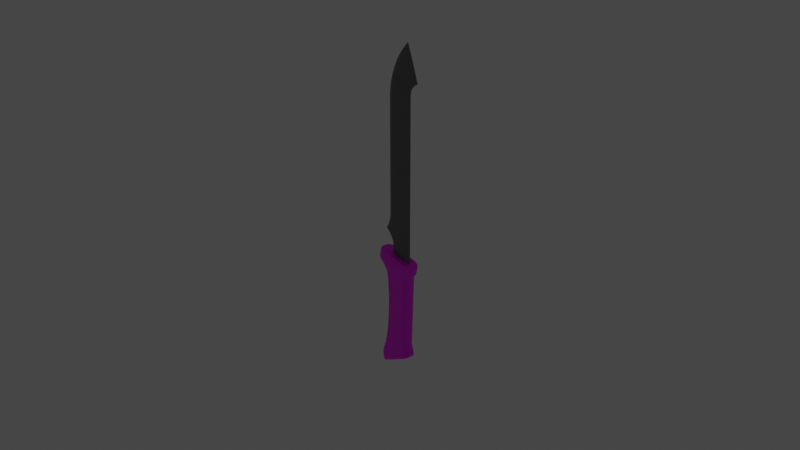 # Source: Machete1.blend  (saved by Blender 3.0.42; exported with 4.5.12 LTS)
import bpy
from mathutils import Matrix  # noqa: F401  (used for matrix-valued properties, if any)

bpy.ops.wm.read_factory_settings(use_empty=True)
scene = bpy.context.scene
scene.name = 'Scene'

# ---- collections
col_collection = bpy.data.collections.new('Collection'); scene.collection.children.link(col_collection)
col_reference = bpy.data.collections.new('Reference'); scene.collection.children.link(col_reference)
col_model = bpy.data.collections.new('Model'); scene.collection.children.link(col_model)

# ---- images (referenced by path relative to the original .blend; pixels are not part of the script)
import os
ASSET_DIR = os.environ.get("B2B_ASSET_DIR", "")  # directory of the original .blend (textures are referenced by path, not embedded)
HERE = os.path.dirname(os.path.abspath(__file__))  # packed textures are extracted next to this script under _unpacked/

def load_image(name, relpath, width, height, colorspace="sRGB"):
    """Load a texture the original file referenced (path relative to the .blend, or extracted next to this script)."""
    p = next((c for c in (os.path.join(HERE, relpath), os.path.join(ASSET_DIR, relpath)) if relpath and os.path.exists(c)), "")
    if p:
        img = bpy.data.images.load(p, check_existing=True)
        img.name = name
    else:  # same state as the original file: an image datablock whose file is absent (Cycles renders it pink)
        img = bpy.data.images.new(name, width, height)
        img.source = "FILE"
        img.filepath = "//" + (relpath or name)
    img.colorspace_settings.name = colorspace
    return img
img_texturescom_wood_oakveneer2_1k_albedo_tif_001 = load_image('TexturesCom_Wood_OakVeneer2_1K_albedo.tif.001', 'TexturesCom_Wood_OakVeneer2_1K_albedo.tif', 1024, 1024, 'sRGB')

# ---- materials (node trees are filled in below, after node groups)
mat_wood = bpy.data.materials.new('Wood')
mat_wood.use_transparent_shadow = False
mat_blade = bpy.data.materials.new('Blade')
mat_blade.use_transparent_shadow = False

# ---- node groups
ng_auto_smooth = bpy.data.node_groups.new('Auto Smooth', 'GeometryNodeTree')
_s = ng_auto_smooth.interface.new_socket(name='Geometry', in_out='OUTPUT', socket_type='NodeSocketGeometry')
_s = ng_auto_smooth.interface.new_socket(name='Geometry', in_out='INPUT', socket_type='NodeSocketGeometry')
_s = ng_auto_smooth.interface.new_socket(name='Angle', in_out='INPUT', socket_type='NodeSocketFloat')
_s.subtype = 'ANGLE'
_s.min_value = 0.0
_s.max_value = 3.142
ng_auto_smooth.is_modifier = True
_N = ng_auto_smooth.nodes; _L = ng_auto_smooth.links
n0 = _N.new('NodeGroupOutput'); n0.name = 'Group Output'; n0.location = (480, -100)
n1 = _N.new('NodeGroupInput'); n1.name = 'Group Input'; n1.location = (-420, -300)
n2 = _N.new('NodeGroupInput'); n2.name = 'Group Input.001'; n2.location = (-60, -100)
n3 = _N.new('GeometryNodeSetShadeSmooth'); n3.name = 'Set Shade Smooth'; n3.location = (120, -100)
n3.domain = 'EDGE'
n4 = _N.new('GeometryNodeSetShadeSmooth'); n4.name = 'Set Shade Smooth.001'; n4.location = (300, -100)
n5 = _N.new('GeometryNodeInputMeshEdgeAngle'); n5.name = 'Edge Angle'; n5.location = (-420, -220)
n6 = _N.new('GeometryNodeInputEdgeSmooth'); n6.name = 'Is Edge Smooth'; n6.location = (-60, -160)
n7 = _N.new('GeometryNodeInputShadeSmooth'); n7.name = 'Is Face Smooth'; n7.location = (-240, -340)
n8 = _N.new('FunctionNodeBooleanMath'); n8.name = 'Boolean Math'; n8.location = (-60, -220)
n9 = _N.new('FunctionNodeCompare'); n9.name = 'Compare'; n9.location = (-240, -180)
n9.operation = 'LESS_EQUAL'
_L.new(n5.outputs[0], n9.inputs[0])
_L.new(n4.outputs[0], n0.inputs[0])
_L.new(n1.outputs[1], n9.inputs[1])
_L.new(n9.outputs[0], n8.inputs[0])
_L.new(n7.outputs[0], n8.inputs[1])
_L.new(n2.outputs[0], n3.inputs[0])
_L.new(n6.outputs[0], n3.inputs[1])
_L.new(n3.outputs[0], n4.inputs[0])
_L.new(n8.outputs[0], n3.inputs[2])
n0.is_active_output = True

# ---- material node trees
mat_wood.use_nodes = True; mat_wood.node_tree.nodes.clear()
_N = mat_wood.node_tree.nodes; _L = mat_wood.node_tree.links
n0 = _N.new('ShaderNodeBsdfPrincipled'); n0.name = 'Principled BSDF'; n0.location = (10, 300)
n0.distribution = 'GGX'
n0.subsurface_method = 'RANDOM_WALK_SKIN'
n0.inputs[3].default_value = 1.45
n0.inputs[27].default_value = (0.0, 0.0, 0.0, 1.0)
n0.inputs[28].default_value = 1.0
n1 = _N.new('ShaderNodeOutputMaterial'); n1.name = 'Material Output'; n1.location = (300, 300)
n2 = _N.new('ShaderNodeTexImage'); n2.name = 'Image Texture'; n2.location = (-280, 280)
n2.image = img_texturescom_wood_oakveneer2_1k_albedo_tif_001
_L.new(n0.outputs[0], n1.inputs[0])
_L.new(n2.outputs[0], n0.inputs[0])
n1.is_active_output = True
mat_blade.use_nodes = True; mat_blade.node_tree.nodes.clear()
_N = mat_blade.node_tree.nodes; _L = mat_blade.node_tree.links
n0 = _N.new('ShaderNodeBsdfPrincipled'); n0.name = 'Principled BSDF'; n0.location = (10, 300)
n0.distribution = 'GGX'
n0.subsurface_method = 'RANDOM_WALK_SKIN'
n0.inputs[0].default_value = (0.2019, 0.2019, 0.2019, 1.0)
n0.inputs[1].default_value = 0.75
n0.inputs[3].default_value = 1.45
n0.inputs[27].default_value = (0.0, 0.0, 0.0, 1.0)
n0.inputs[28].default_value = 1.0
n1 = _N.new('ShaderNodeOutputMaterial'); n1.name = 'Material Output'; n1.location = (300, 300)
_L.new(n0.outputs[0], n1.inputs[0])
n1.is_active_output = True

# ---- world
world_world = bpy.data.worlds.new('World'); scene.world = world_world
world_world.use_nodes = True; world_world.node_tree.nodes.clear()
_N = world_world.node_tree.nodes; _L = world_world.node_tree.links
n0 = _N.new('ShaderNodeOutputWorld'); n0.name = 'World Output'; n0.location = (300, 300)
n1 = _N.new('ShaderNodeBackground'); n1.name = 'Background'; n1.location = (10, 300)
n1.inputs[0].default_value = (0.05088, 0.05088, 0.05088, 1.0)
_L.new(n1.outputs[0], n0.inputs[0])
n0.is_active_output = True
world_world.color = (0.05088, 0.05088, 0.05088)
world_world.use_sun_shadow = False
world_world.sun_shadow_jitter_overblur = 0.0

# ---- cameras
cam_camera = bpy.data.cameras.new('Camera')
cam_camera.clip_end = 100.0
cam_camera.ortho_scale = 7.314

# ---- lights
light_light = bpy.data.lights.new('Light', 'POINT')
light_light.transmission_factor = 0.0
light_light.energy = 1000.0
light_light.shadow_soft_size = 0.1
light_light.shadow_maximum_resolution = 0.006
light_light.use_absolute_resolution = True

# ---- meshes
me_circle = bpy.data.meshes.new('Circle')
me_circle.from_pydata([(-0.02159, 0.08028, -0.5446), (-0.06481, 0.08052, -0.5347), (-0.1064, 0.08051, -0.5252), (-0.1447, 0.08041, -0.5164), (-0.1782, 0.07933, -0.5087), (-0.2058, 0.07098, -0.5024), (-0.2263, 0.05202, -0.4977), (-0.2389, 0.03076, -0.4948), (-0.2431, -7.13e-09, -0.4939), (-0.2389, -0.03076, -0.4948), (-0.2263, -0.05202, -0.4977), (-0.2058, -0.07098, -0.5024), (-0.1782, -0.07933, -0.5087), (-0.1447, -0.08041, -0.5164), (-0.1064, -0.08051, -0.5252), (-0.06481, -0.08052, -0.5347), (-0.02159, -0.08028, -0.5446), (0.02163, -0.0807, -0.5545), (0.06319, -0.08064, -0.564), (0.1015, -0.08052, -0.5727), (0.1351, -0.07961, -0.5804), (0.1626, -0.07098, -0.5867), (0.1831, -0.05228, -0.5914), (0.1957, -0.03076, -0.5943), (0.2, 6.492e-09, -0.5953), (0.1957, 0.03076, -0.5943), (0.1831, 0.05228, -0.5914), (0.1626, 0.07098, -0.5867), (0.1351, 0.07961, -0.5804), (0.1015, 0.08052, -0.5727), (0.06319, 0.08064, -0.564), (0.02163, 0.0807, -0.5545), (0.00564, 0.07799, -0.4256), (-0.03634, 0.07822, -0.416), (-0.07672, 0.07821, -0.4067), (-0.1139, 0.07812, -0.3982), (-0.1465, 0.07707, -0.3908), (-0.1733, 0.06895, -0.3846), (-0.1932, 0.05054, -0.3801), (-0.2054, 0.02988, -0.3773), (-0.2096, -6.613e-09, -0.3763), (-0.2054, -0.02988, -0.3773), (-0.1932, -0.05054, -0.3801), (-0.1733, -0.06895, -0.3846), (-0.1465, -0.07707, -0.3908), (-0.1139, -0.07812, -0.3982), (-0.07672, -0.07821, -0.4067), (-0.03634, -0.07822, -0.416), (0.00564, -0.07799, -0.4256), (0.04762, -0.0784, -0.4352), (0.088, -0.07833, -0.4444), (0.1252, -0.07822, -0.4529), (0.1578, -0.07733, -0.4604), (0.1846, -0.06895, -0.4665), (0.2045, -0.05078, -0.4711), (0.2167, -0.02988, -0.4739), (0.2208, 6.62e-09, -0.4748), (0.2167, 0.02988, -0.4739), (0.2045, 0.05078, -0.4711), (0.1846, 0.06895, -0.4665), (0.1578, 0.07733, -0.4604), (0.1252, 0.07822, -0.4529), (0.088, 0.07833, -0.4444), (0.04762, 0.0784, -0.4352), (-0.0001506, 0.07512, -1.66), (-0.03722, 0.07535, -1.679), (-0.07286, 0.07533, -1.697), (-0.1057, 0.07525, -1.713), (-0.1345, 0.07424, -1.728), (-0.1581, 0.06642, -1.739), (-0.1705, 0.04868, -1.746), (-0.1781, 0.02878, -1.749), (-0.1807, 1.254e-08, -1.751), (-0.1781, -0.02878, -1.749), (-0.1705, -0.04868, -1.746), (-0.1581, -0.06642, -1.739), (-0.1345, -0.07424, -1.728), (-0.1057, -0.07525, -1.713), (-0.07286, -0.07533, -1.697), (-0.03722, -0.07535, -1.679), (-0.0001506, -0.07512, -1.66), (0.03691, -0.07552, -1.641), (0.07256, -0.07545, -1.623), (0.1054, -0.07534, -1.607), (0.1342, -0.07449, -1.592), (0.1578, -0.06642, -1.581), (0.1754, -0.04892, -1.572), (0.1862, -0.02878, -1.566), (0.1898, -1.314e-08, -1.564), (0.1862, 0.02878, -1.566), (0.1754, 0.04892, -1.572), (0.1578, 0.06642, -1.581), (0.1342, 0.07449, -1.592), (0.1054, 0.07534, -1.607), (0.07256, 0.07545, -1.623), (0.03691, 0.07552, -1.641), (-0.03492, 0.0763, -1.547), (-0.0726, 0.07653, -1.566), (-0.1088, 0.07652, -1.584), (-0.1422, 0.07643, -1.601), (-0.1715, 0.0754, -1.616), (-0.1818, 0.06747, -1.621), (-0.1894, 0.04944, -1.625), (-0.1941, 0.02923, -1.627), (-0.1957, 1.354e-08, -1.628), (-0.1941, -0.02923, -1.627), (-0.1894, -0.04944, -1.625), (-0.1818, -0.06747, -1.621), (-0.1715, -0.0754, -1.616), (-0.1422, -0.07643, -1.601), (-0.1088, -0.07652, -1.584), (-0.0726, -0.07653, -1.566), (-0.03492, -0.0763, -1.547), (0.00277, -0.0767, -1.529), (0.03901, -0.07664, -1.51), (0.07241, -0.07653, -1.494), (0.1017, -0.07566, -1.479), (0.1257, -0.06747, -1.467), (0.1436, -0.04969, -1.458), (0.1545, -0.02923, -1.453), (0.1583, -1.243e-08, -1.451), (0.1545, 0.02923, -1.453), (0.1436, 0.04969, -1.458), (0.1257, 0.06747, -1.467), (0.1017, 0.07566, -1.479), (0.07241, 0.07653, -1.494), (0.03901, 0.07664, -1.51), (0.00277, 0.0767, -1.529), (0.06572, 0.07749, -1.594), (0.02912, 0.07756, -1.612), (0.02912, -0.07756, -1.612), (0.06572, -0.07749, -1.594), (-0.1469, 0.07624, -1.701), (-0.1712, 0.06822, -1.713), (-0.00895, 0.07715, -1.631), (0.09945, -0.07738, -1.577), (-0.1892, 0.05, -1.722), (0.129, -0.07651, -1.562), (-0.2003, 0.02956, -1.728), (0.1533, -0.06822, -1.55), (-0.2041, 1.309e-08, -1.73), (0.1713, -0.05024, -1.541), (-0.2003, -0.02956, -1.728), (0.1824, -0.02956, -1.535), (-0.1892, -0.05, -1.722), (0.1862, -1.328e-08, -1.533), (-0.1712, -0.06822, -1.713), (0.1824, 0.02956, -1.535), (-0.1469, -0.07624, -1.701), (0.1713, 0.05024, -1.541), (-0.1174, -0.07728, -1.686), (0.1533, 0.06822, -1.55), (-0.08362, -0.07737, -1.669), (-0.04702, 0.07738, -1.651), (0.129, 0.07651, -1.562), (-0.04702, -0.07738, -1.651), (-0.08362, 0.07737, -1.669), (0.09945, 0.07738, -1.577), (-0.00895, -0.07715, -1.631), (-0.1174, 0.07728, -1.686), (0.1568, -0.07475, -0.6101), (0.1698, -0.05505, -0.6128), (0.1778, -0.03239, -0.6145), (0.1805, 6.446e-09, -0.6151), (0.1778, 0.03239, -0.6145), (0.1698, 0.05505, -0.6128), (0.1568, 0.07475, -0.6101), (0.07261, 0.08515, -0.5447), (0.09139, 0.08515, -0.4626), (0.0475, 0.08523, -0.4525), (0.02872, 0.08523, -0.5346), (0.02872, -0.08523, -0.5346), (0.0475, -0.08523, -0.4525), (0.09139, -0.08515, -0.4626), (0.07261, -0.08515, -0.5447), (-0.1824, 0.08378, -0.4863), (-0.1636, 0.08378, -0.4042), (-0.1927, 0.07496, -0.3976), (-0.2114, 0.07496, -0.4797), (0.001861, 0.08478, -0.4421), (-0.01692, 0.08478, -0.5242), (0.1318, -0.08503, -0.4718), (0.1131, -0.08503, -0.5539), (-0.2143, 0.05494, -0.3926), (-0.2331, 0.05494, -0.4747), (0.1673, -0.08407, -0.4799), (0.1485, -0.08407, -0.562), (-0.2276, 0.03248, -0.3896), (-0.2464, 0.03248, -0.4717), (0.1964, -0.07496, -0.4866), (0.1776, -0.07496, -0.5687), (-0.2321, -7.044e-09, -0.3886), (-0.2509, -7.329e-09, -0.4706), (0.218, -0.05521, -0.4915), (0.1992, -0.05521, -0.5736), (-0.2276, -0.03248, -0.3896), (-0.2464, -0.03248, -0.4717), (0.2313, -0.03248, -0.4946), (0.2125, -0.03248, -0.5767), (-0.2143, -0.05494, -0.3926), (-0.2331, -0.05494, -0.4747), (0.2358, 7.342e-09, -0.4956), (0.217, 7.057e-09, -0.5777), (-0.1927, -0.07496, -0.3976), (-0.2114, -0.07496, -0.4797), (0.2313, 0.03248, -0.4946), (0.2125, 0.03248, -0.5767), (-0.1636, -0.08378, -0.4042), (-0.1824, -0.08378, -0.4863), (0.218, 0.05521, -0.4915), (0.1992, 0.05521, -0.5736), (-0.1281, -0.08492, -0.4123), (-0.1469, -0.08492, -0.4944), (0.1964, 0.07496, -0.4866), (0.1776, 0.07496, -0.5687), (-0.08767, -0.08502, -0.4216), (-0.1065, -0.08502, -0.5037), (-0.04378, 0.08503, -0.4316), (-0.06257, 0.08503, -0.5137), (0.1673, 0.08407, -0.4799), (0.1485, 0.08407, -0.562), (-0.04378, -0.08503, -0.4316), (-0.06257, -0.08503, -0.5137), (-0.08767, 0.08502, -0.4216), (-0.1065, 0.08502, -0.5037), (0.1318, 0.08503, -0.4718), (0.1131, 0.08503, -0.5539), (0.001861, -0.08478, -0.4421), (-0.01692, -0.08478, -0.5242), (-0.1281, 0.08492, -0.4123), (-0.1469, 0.08492, -0.4944), (0.08944, 0.08065, -0.4493), (0.04787, -0.08072, -0.4398), (-0.152, 0.07935, -0.3941), (0.04787, 0.08072, -0.4398), (0.08944, -0.08065, -0.4493), (-0.1796, 0.071, -0.3878), (0.004643, 0.0803, -0.4299), (0.1277, -0.08053, -0.4581), (-0.2001, 0.05203, -0.3831), (0.1613, -0.07962, -0.4658), (-0.2127, 0.03076, -0.3802), (0.1889, -0.071, -0.4721), (-0.2169, -6.727e-09, -0.3792), (0.2094, -0.05228, -0.4768), (-0.2127, -0.03076, -0.3802), (0.222, -0.03076, -0.4797), (-0.2001, -0.05203, -0.3831), (0.2262, 6.898e-09, -0.4806), (-0.1796, -0.071, -0.3878), (0.222, 0.03076, -0.4797), (-0.152, -0.07935, -0.3941), (0.2094, 0.05228, -0.4768), (-0.1185, -0.08043, -0.4018), (0.1889, 0.071, -0.4721), (-0.08015, -0.08052, -0.4105), (-0.03858, 0.08053, -0.42), (0.1613, 0.07962, -0.4658), (-0.03858, -0.08053, -0.42), (-0.08015, 0.08052, -0.4105), (0.1277, 0.08053, -0.4581), (0.004643, -0.0803, -0.4299), (-0.1185, 0.08043, -0.4018), (0.02515, 0.08313, -0.5451), (0.06796, -0.08306, -0.5548), (-0.2091, 0.07312, -0.4914), (-0.01937, 0.0827, -0.5349), (0.1074, -0.08294, -0.5639), (-0.2302, 0.05359, -0.4866), (0.142, -0.08201, -0.5718), (-0.2432, 0.03168, -0.4836), (0.1704, -0.07312, -0.5783), (-0.2476, -7.213e-09, -0.4826), (0.1915, -0.05385, -0.5831), (-0.2432, -0.03168, -0.4836), (0.2045, -0.03168, -0.5861), (-0.2302, -0.05359, -0.4866), (0.2088, 6.819e-09, -0.5871), (-0.2091, -0.07312, -0.4914), (0.2045, 0.03168, -0.5861), (-0.1807, -0.08172, -0.4979), (0.1915, 0.05385, -0.5831), (-0.1462, -0.08284, -0.5059), (0.1704, 0.07312, -0.5783), (-0.1067, -0.08293, -0.5149), (-0.06389, 0.08295, -0.5247), (0.142, 0.08201, -0.5718), (-0.06389, -0.08295, -0.5247), (-0.1067, 0.08293, -0.5149), (0.1074, 0.08294, -0.5639), (-0.01937, -0.0827, -0.5349), (-0.1462, 0.08284, -0.5059), (0.06796, 0.08306, -0.5548), (0.02515, -0.08313, -0.5451), (-0.1807, 0.08172, -0.4979), (0.1342, -0.0795, -0.6048), (0.1342, 0.0795, -0.6048), (0.1332, -0.0794, -0.6293), (0.1323, -0.07928, -0.656), (0.1332, 0.0794, -0.6293), (0.1323, 0.07928, -0.656), (0.1599, -0.0549, -0.6347), (0.1539, -0.05474, -0.6598), (0.1659, -0.0323, -0.6358), (0.1588, -0.0322, -0.6606), (0.168, 5.916e-09, -0.6362), (0.1604, 5.34e-09, -0.6608), (0.1659, 0.0323, -0.6358), (0.1588, 0.0322, -0.6606), (0.1599, 0.0549, -0.6347), (0.1539, 0.05474, -0.6598), (0.1501, 0.07455, -0.6329), (0.1459, 0.07433, -0.6585), (0.1501, -0.07455, -0.6329), (0.1459, -0.07433, -0.6585), (-0.06546, -0.07217, -0.6206), (-0.06611, -0.07187, -0.7066), (-0.06676, -0.07157, -0.7926), (-0.06741, -0.07127, -0.8786), (-0.06806, -0.07097, -0.9645), (-0.06871, -0.07067, -1.05), (-0.06936, -0.07037, -1.136), (-0.07001, -0.07008, -1.222), (-0.07065, -0.06978, -1.308), (-0.0713, -0.06948, -1.394), (-0.07195, -0.06918, -1.48), (-0.06546, 0.07217, -0.6206), (-0.06611, 0.07187, -0.7066), (-0.06676, 0.07157, -0.7926), (-0.06741, 0.07127, -0.8786), (-0.06806, 0.07097, -0.9645), (-0.06871, 0.07067, -1.05), (-0.06936, 0.07037, -1.136), (-0.07001, 0.07008, -1.222), (-0.07065, 0.06978, -1.308), (-0.0713, 0.06948, -1.394), (-0.07195, 0.06918, -1.48), (-0.1337, -4.867e-09, -0.608), (-0.108, -3.317e-09, -0.7007), (-0.1014, -1.766e-09, -0.7894), (-0.09251, -2.158e-10, -0.8775), (-0.08971, 1.335e-09, -0.9648), (-0.09472, 2.885e-09, -1.052), (-0.09723, 4.435e-09, -1.14), (-0.1047, 5.986e-09, -1.229), (-0.1174, 7.536e-09, -1.321), (-0.1358, 9.086e-09, -1.416), (-0.1602, 1.064e-08, -1.517), (-0.1321, -0.02757, -0.6083), (-0.107, -0.02745, -0.7009), (-0.1006, -0.02734, -0.7895), (-0.09198, -0.02722, -0.8776), (-0.08927, -0.02711, -0.9648), (-0.09421, -0.02699, -1.052), (-0.09672, -0.02688, -1.14), (-0.1041, -0.02677, -1.229), (-0.1167, -0.02665, -1.321), (-0.1348, -0.02654, -1.416), (-0.159, -0.02642, -1.517), (-0.1274, -0.04663, -0.6093), (-0.1042, -0.04643, -0.7014), (-0.09837, -0.04624, -0.7898), (-0.09041, -0.04605, -0.8777), (-0.08798, -0.04585, -0.9649), (-0.09272, -0.04566, -1.052), (-0.09519, -0.04547, -1.14), (-0.1023, -0.04527, -1.229), (-0.1144, -0.04508, -1.32), (-0.1319, -0.04489, -1.415), (-0.1553, -0.04469, -1.515), (-0.1198, -0.06362, -0.6108), (-0.09969, -0.06336, -0.7022), (-0.09474, -0.06309, -0.7904), (-0.08787, -0.06283, -0.878), (-0.08587, -0.06257, -0.9651), (-0.0903, -0.0623, -1.052), (-0.09272, -0.06204, -1.14), (-0.09941, -0.06178, -1.229), (-0.1107, -0.06151, -1.32), (-0.1271, -0.06125, -1.414), (-0.1493, -0.06098, -1.513), (-0.1095, -0.07111, -0.6129), (-0.09358, -0.07081, -0.7033), (-0.08985, -0.07052, -0.7911), (-0.08445, -0.07022, -0.8784), (-0.08303, -0.06993, -0.9653), (-0.08703, -0.06963, -1.053), (-0.08938, -0.06934, -1.14), (-0.09548, -0.06904, -1.228), (-0.1057, -0.06875, -1.319), (-0.1207, -0.06845, -1.412), (-0.1412, -0.06816, -1.51), (-0.09648, -0.07207, -0.6152), (-0.08545, -0.07178, -0.7043), (-0.08302, -0.07148, -0.7915), (-0.07941, -0.07118, -0.8785), (-0.0786, -0.07088, -0.9651), (-0.08161, -0.07058, -1.052), (-0.08346, -0.07028, -1.139), (-0.08794, -0.06998, -1.227), (-0.09533, -0.06968, -1.316), (-0.1061, -0.06938, -1.407), (-0.1207, -0.06909, -1.501), (-0.0816, -0.07216, -0.6178), (-0.07617, -0.07186, -0.7054), (-0.07522, -0.07156, -0.792), (-0.07365, -0.07126, -0.8785), (-0.07354, -0.07096, -0.9648), (-0.07542, -0.07066, -1.051), (-0.07669, -0.07036, -1.138), (-0.07934, -0.07006, -1.225), (-0.08349, -0.06976, -1.312), (-0.08941, -0.06946, -1.401), (-0.09732, -0.06916, -1.491), (-0.1321, 0.02757, -0.6083), (-0.107, 0.02745, -0.7009), (-0.1006, 0.02734, -0.7895), (-0.09198, 0.02722, -0.8776), (-0.08927, 0.02711, -0.9648), (-0.09421, 0.02699, -1.052), (-0.09672, 0.02688, -1.14), (-0.1041, 0.02677, -1.229), (-0.1167, 0.02665, -1.321), (-0.1348, 0.02654, -1.416), (-0.159, 0.02642, -1.517), (-0.1274, 0.04663, -0.6093), (-0.1042, 0.04643, -0.7014), (-0.09837, 0.04624, -0.7898), (-0.09041, 0.04605, -0.8777), (-0.08798, 0.04585, -0.9649), (-0.09272, 0.04566, -1.052), (-0.09519, 0.04547, -1.14), (-0.1023, 0.04527, -1.229), (-0.1144, 0.04508, -1.32), (-0.1319, 0.04489, -1.415), (-0.1553, 0.04469, -1.515), (-0.1198, 0.06362, -0.6108), (-0.09969, 0.06336, -0.7022), (-0.09474, 0.06309, -0.7904), (-0.08787, 0.06283, -0.878), (-0.08587, 0.06257, -0.9651), (-0.0903, 0.0623, -1.052), (-0.09272, 0.06204, -1.14), (-0.09941, 0.06178, -1.229), (-0.1107, 0.06151, -1.32), (-0.1271, 0.06125, -1.414), (-0.1493, 0.06098, -1.513), (-0.1095, 0.07111, -0.6129), (-0.09358, 0.07081, -0.7033), (-0.08985, 0.07052, -0.7911), (-0.08445, 0.07022, -0.8784), (-0.08303, 0.06993, -0.9653), (-0.08703, 0.06963, -1.053), (-0.08938, 0.06934, -1.14), (-0.09548, 0.06904, -1.228), (-0.1057, 0.06875, -1.319), (-0.1207, 0.06845, -1.412), (-0.1412, 0.06816, -1.51), (-0.09648, 0.07207, -0.6152), (-0.08545, 0.07178, -0.7043), (-0.08302, 0.07148, -0.7915), (-0.07941, 0.07118, -0.8785), (-0.0786, 0.07088, -0.9651), (-0.08161, 0.07058, -1.052), (-0.08346, 0.07028, -1.139), (-0.08794, 0.06998, -1.227), (-0.09533, 0.06968, -1.316), (-0.1061, 0.06938, -1.407), (-0.1207, 0.06909, -1.501), (-0.0816, 0.07216, -0.6178), (-0.07617, 0.07186, -0.7054), (-0.07522, 0.07156, -0.792), (-0.07365, 0.07126, -0.8785), (-0.07354, 0.07096, -0.9648), (-0.07542, 0.07066, -1.051), (-0.07669, 0.07036, -1.138), (-0.07934, 0.07006, -1.225), (-0.08349, 0.06976, -1.312), (-0.08941, 0.06946, -1.401), (-0.09732, 0.06916, -1.491), (0.2084, 3.725e-09, -0.472), (0.1881, -1.863e-09, -0.4673), (0.1608, 3.725e-09, -0.4611), (0.1275, 0.0, -0.4535), (0.08961, -3.725e-09, -0.4448), (0.04845, -5.588e-09, -0.4354), (0.00564, -5.588e-09, -0.4256), (-0.03717, -3.725e-09, -0.4158), (-0.07833, -7.451e-09, -0.4064), (-0.1163, -1.676e-08, -0.3977), (-0.1495, -1.304e-08, -0.3901), (-0.1768, -1.118e-08, -0.3838), (-0.1971, -1.024e-08, -0.3792), (-0.1726, 1.49e-08, -1.747), (-0.1596, 1.676e-08, -1.74), (-0.1355, 1.118e-08, -1.728), (-0.1062, 0.0, -1.713), (-0.07276, 9.313e-09, -1.696), (-0.03651, 3.725e-09, -1.678), (0.001187, 0.0, -1.659), (0.03889, -1.863e-09, -1.64), (0.07514, -1.863e-09, -1.622), (0.1085, 0.0, -1.605), (0.1378, -7.451e-09, -1.591), (0.1617, -1.676e-08, -1.579), (0.1792, -9.313e-09, -1.57)], [(100, 108), (295, 296), (297, 299), (298, 300), (325, 336), (324, 335), (323, 334), (322, 333), (321, 332), (320, 331), (319, 330), (318, 329), (317, 328), (316, 327), (315, 326)], [(234, 231, 62, 63), (235, 232, 49, 50), (236, 233, 36, 37), (237, 234, 63, 32), (238, 235, 50, 51), (239, 236, 37, 38), (240, 238, 51, 52), (241, 239, 38, 39), (242, 240, 52, 53), (243, 241, 39, 40), (244, 242, 53, 54), (245, 243, 40, 41), (246, 244, 54, 55), (247, 245, 41, 42), (248, 246, 55, 56), (249, 247, 42, 43), (250, 248, 56, 57), (251, 249, 43, 44), (252, 250, 57, 58), (253, 251, 44, 45), (254, 252, 58, 59), (255, 253, 45, 46), (256, 237, 32, 33), (257, 254, 59, 60), (258, 255, 46, 47), (259, 256, 33, 34), (260, 257, 60, 61), (261, 258, 47, 48), (262, 259, 34, 35), (231, 260, 61, 62), (232, 261, 48, 49), (233, 262, 35, 36), (129, 128, 126, 127), (131, 130, 113, 114), (133, 132, 100, 101), (134, 129, 127, 96), (135, 131, 114, 115), (136, 133, 101, 102), (137, 135, 115, 116), (138, 136, 102, 103), (139, 137, 116, 117), (140, 138, 103, 104), (141, 139, 117, 118), (142, 140, 104, 105), (143, 141, 118, 119), (144, 142, 105, 106), (145, 143, 119, 120), (146, 144, 106, 107), (147, 145, 120, 121), (148, 146, 107, 108), (149, 147, 121, 122), (150, 148, 108, 109), (151, 149, 122, 123), (152, 150, 109, 110), (153, 134, 96, 97), (154, 151, 123, 124), (155, 152, 110, 111), (156, 153, 97, 98), (157, 154, 124, 125), (158, 155, 111, 112), (159, 156, 98, 99), (128, 157, 125, 126), (130, 158, 112, 113), (132, 159, 99, 100), (309, 165, 166, 311), (312, 300, 124, 123), (28, 29, 125, 124, 300, 299, 296), (29, 30, 126, 125), (30, 31, 127, 126), (31, 0, 96, 127), (0, 1, 326, 327, 328, 329, 330, 331, 332, 333, 334, 335, 336, 97, 96), (336, 479, 98, 97), (413, 325, 111, 110), (15, 16, 112, 111, 325, 324, 323, 322, 321, 320, 319, 318, 317, 316, 315), (16, 17, 113, 112), (17, 18, 114, 113), (18, 19, 115, 114), (19, 20, 295, 297, 298, 116, 115), (298, 314, 117, 116), (310, 122, 121, 308), (302, 118, 117, 314), (304, 119, 118, 302), (306, 120, 119, 304), (68, 67, 159, 132), (81, 80, 158, 130), (94, 93, 157, 128), (67, 66, 156, 159), (80, 79, 155, 158), (93, 92, 154, 157), (66, 65, 153, 156), (79, 78, 152, 155), (92, 91, 151, 154), (65, 64, 134, 153), (78, 77, 150, 152), (91, 90, 149, 151), (77, 76, 148, 150), (90, 89, 147, 149), (76, 75, 146, 148), (89, 88, 145, 147), (75, 74, 144, 146), (88, 87, 143, 145), (74, 73, 142, 144), (87, 86, 141, 143), (73, 72, 140, 142), (86, 85, 139, 141), (72, 71, 138, 140), (85, 84, 137, 139), (71, 70, 136, 138), (84, 83, 135, 137), (70, 69, 133, 136), (83, 82, 131, 135), (64, 95, 129, 134), (69, 68, 132, 133), (82, 81, 130, 131), (95, 94, 128, 129), (413, 110, 109, 402), (402, 109, 108, 391), (391, 108, 107, 380), (380, 107, 106, 369), (369, 106, 105, 358), (358, 105, 104, 347), (347, 104, 103, 424), (424, 103, 102, 435), (435, 102, 101, 446), (446, 101, 100, 457), (457, 100, 99, 468), (468, 99, 98, 479), (24, 25, 164, 163), (23, 24, 163, 162), (22, 23, 162, 161), (21, 22, 161, 160), (25, 26, 165, 164), (26, 27, 166, 165), (308, 121, 120, 306), (294, 291, 230, 175), (175, 230, 229, 176), (293, 290, 228, 171), (171, 228, 227, 172), (292, 289, 226, 167), (167, 226, 225, 168), (291, 288, 224, 230), (230, 224, 223, 229), (290, 287, 222, 228), (228, 222, 221, 227), (289, 286, 220, 226), (226, 220, 219, 225), (288, 285, 218, 224), (224, 218, 217, 223), (287, 284, 216, 222), (222, 216, 215, 221), (286, 283, 214, 220), (220, 214, 213, 219), (285, 266, 180, 218), (218, 180, 179, 217), (284, 282, 212, 216), (216, 212, 211, 215), (283, 281, 210, 214), (214, 210, 209, 213), (282, 280, 208, 212), (212, 208, 207, 211), (281, 279, 206, 210), (210, 206, 205, 209), (280, 278, 204, 208), (208, 204, 203, 207), (279, 277, 202, 206), (206, 202, 201, 205), (278, 276, 200, 204), (204, 200, 199, 203), (277, 275, 198, 202), (202, 198, 197, 201), (276, 274, 196, 200), (200, 196, 195, 199), (275, 273, 194, 198), (198, 194, 193, 197), (274, 272, 192, 196), (196, 192, 191, 195), (273, 271, 190, 194), (194, 190, 189, 193), (272, 270, 188, 192), (192, 188, 187, 191), (271, 269, 186, 190), (190, 186, 185, 189), (270, 268, 184, 188), (188, 184, 183, 187), (269, 267, 182, 186), (186, 182, 181, 185), (268, 265, 178, 184), (184, 178, 177, 183), (267, 264, 174, 182), (182, 174, 173, 181), (266, 263, 170, 180), (180, 170, 169, 179), (265, 294, 175, 178), (178, 175, 176, 177), (264, 293, 171, 174), (174, 171, 172, 173), (263, 292, 167, 170), (170, 167, 168, 169), (176, 229, 262, 233), (172, 227, 261, 232), (168, 225, 260, 231), (229, 223, 259, 262), (227, 221, 258, 261), (225, 219, 257, 260), (223, 217, 256, 259), (221, 215, 255, 258), (219, 213, 254, 257), (217, 179, 237, 256), (215, 211, 253, 255), (213, 209, 252, 254), (211, 207, 251, 253), (209, 205, 250, 252), (207, 203, 249, 251), (205, 201, 248, 250), (203, 199, 247, 249), (201, 197, 246, 248), (199, 195, 245, 247), (197, 193, 244, 246), (195, 191, 243, 245), (193, 189, 242, 244), (191, 187, 241, 243), (189, 185, 240, 242), (187, 183, 239, 241), (185, 181, 238, 240), (183, 177, 236, 239), (181, 173, 235, 238), (179, 169, 234, 237), (177, 176, 233, 236), (173, 172, 232, 235), (169, 168, 231, 234), (31, 30, 292, 263), (18, 17, 293, 264), (5, 4, 294, 265), (0, 31, 263, 266), (19, 18, 264, 267), (6, 5, 265, 268), (20, 19, 267, 269), (7, 6, 268, 270), (21, 20, 269, 271), (8, 7, 270, 272), (22, 21, 271, 273), (9, 8, 272, 274), (23, 22, 273, 275), (10, 9, 274, 276), (24, 23, 275, 277), (11, 10, 276, 278), (25, 24, 277, 279), (12, 11, 278, 280), (26, 25, 279, 281), (13, 12, 280, 282), (27, 26, 281, 283), (14, 13, 282, 284), (1, 0, 266, 285), (28, 27, 283, 286), (15, 14, 284, 287), (2, 1, 285, 288), (29, 28, 286, 289), (16, 15, 287, 290), (3, 2, 288, 291), (30, 29, 289, 292), (17, 16, 290, 293), (4, 3, 291, 294), (20, 21, 160, 295), (27, 28, 296, 166), (164, 307, 305, 163), (307, 308, 306, 305), (163, 305, 303, 162), (305, 306, 304, 303), (162, 303, 301, 161), (303, 304, 302, 301), (161, 301, 313, 160), (301, 302, 314, 313), (165, 309, 307, 164), (309, 310, 308, 307), (295, 160, 313, 297), (297, 313, 314, 298), (166, 296, 299, 311), (311, 299, 300, 312), (122, 310, 312, 123), (310, 309, 311, 312), (3, 458, 469, 2), (458, 459, 470, 469), (459, 460, 471, 470), (460, 461, 472, 471), (461, 462, 473, 472), (462, 463, 474, 473), (463, 464, 475, 474), (464, 465, 476, 475), (465, 466, 477, 476), (466, 467, 478, 477), (467, 468, 479, 478), (4, 447, 458, 3), (447, 448, 459, 458), (448, 449, 460, 459), (449, 450, 461, 460), (450, 451, 462, 461), (451, 452, 463, 462), (452, 453, 464, 463), (453, 454, 465, 464), (454, 455, 466, 465), (455, 456, 467, 466), (456, 457, 468, 467), (5, 436, 447, 4), (436, 437, 448, 447), (437, 438, 449, 448), (438, 439, 450, 449), (439, 440, 451, 450), (440, 441, 452, 451), (441, 442, 453, 452), (442, 443, 454, 453), (443, 444, 455, 454), (444, 445, 456, 455), (445, 446, 457, 456), (6, 425, 436, 5), (425, 426, 437, 436), (426, 427, 438, 437), (427, 428, 439, 438), (428, 429, 440, 439), (429, 430, 441, 440), (430, 431, 442, 441), (431, 432, 443, 442), (432, 433, 444, 443), (433, 434, 445, 444), (434, 435, 446, 445), (7, 414, 425, 6), (414, 415, 426, 425), (415, 416, 427, 426), (416, 417, 428, 427), (417, 418, 429, 428), (418, 419, 430, 429), (419, 420, 431, 430), (420, 421, 432, 431), (421, 422, 433, 432), (422, 423, 434, 433), (423, 424, 435, 434), (8, 337, 414, 7), (337, 338, 415, 414), (338, 339, 416, 415), (339, 340, 417, 416), (340, 341, 418, 417), (341, 342, 419, 418), (342, 343, 420, 419), (343, 344, 421, 420), (344, 345, 422, 421), (345, 346, 423, 422), (346, 347, 424, 423), (9, 348, 337, 8), (348, 349, 338, 337), (349, 350, 339, 338), (350, 351, 340, 339), (351, 352, 341, 340), (352, 353, 342, 341), (353, 354, 343, 342), (354, 355, 344, 343), (355, 356, 345, 344), (356, 357, 346, 345), (357, 358, 347, 346), (10, 359, 348, 9), (359, 360, 349, 348), (360, 361, 350, 349), (361, 362, 351, 350), (362, 363, 352, 351), (363, 364, 353, 352), (364, 365, 354, 353), (365, 366, 355, 354), (366, 367, 356, 355), (367, 368, 357, 356), (368, 369, 358, 357), (11, 370, 359, 10), (370, 371, 360, 359), (371, 372, 361, 360), (372, 373, 362, 361), (373, 374, 363, 362), (374, 375, 364, 363), (375, 376, 365, 364), (376, 377, 366, 365), (377, 378, 367, 366), (378, 379, 368, 367), (379, 380, 369, 368), (12, 381, 370, 11), (381, 382, 371, 370), (382, 383, 372, 371), (383, 384, 373, 372), (384, 385, 374, 373), (385, 386, 375, 374), (386, 387, 376, 375), (387, 388, 377, 376), (388, 389, 378, 377), (389, 390, 379, 378), (390, 391, 380, 379), (13, 392, 381, 12), (392, 393, 382, 381), (393, 394, 383, 382), (394, 395, 384, 383), (395, 396, 385, 384), (396, 397, 386, 385), (397, 398, 387, 386), (398, 399, 388, 387), (399, 400, 389, 388), (400, 401, 390, 389), (401, 402, 391, 390), (14, 403, 392, 13), (403, 404, 393, 392), (404, 405, 394, 393), (405, 406, 395, 394), (406, 407, 396, 395), (407, 408, 397, 396), (408, 409, 398, 397), (409, 410, 399, 398), (410, 411, 400, 399), (411, 412, 401, 400), (412, 413, 402, 401), (14, 15, 315, 403), (403, 315, 316, 404), (404, 316, 317, 405), (405, 317, 318, 406), (406, 318, 319, 407), (407, 319, 320, 408), (408, 320, 321, 409), (409, 321, 322, 410), (410, 322, 323, 411), (411, 323, 324, 412), (412, 324, 325, 413), (1, 2, 469, 326), (326, 469, 470, 327), (327, 470, 471, 328), (328, 471, 472, 329), (329, 472, 473, 330), (330, 473, 474, 331), (331, 474, 475, 332), (332, 475, 476, 333), (333, 476, 477, 334), (334, 477, 478, 335), (335, 478, 479, 336), (57, 56, 480, 58), (56, 55, 54, 480), (58, 480, 481, 59), (480, 54, 53, 481), (59, 481, 482, 60), (481, 53, 52, 482), (60, 482, 483, 61), (482, 52, 51, 483), (61, 483, 484, 62), (483, 51, 50, 484), (62, 484, 485, 63), (484, 50, 49, 485), (63, 485, 486, 32), (485, 49, 48, 486), (32, 486, 487, 33), (486, 48, 47, 487), (33, 487, 488, 34), (487, 47, 46, 488), (34, 488, 489, 35), (488, 46, 45, 489), (35, 489, 490, 36), (489, 45, 44, 490), (36, 490, 491, 37), (490, 44, 43, 491), (37, 491, 492, 38), (491, 43, 42, 492), (38, 492, 40, 39), (492, 42, 41, 40), (71, 72, 493, 70), (72, 73, 74, 493), (70, 493, 494, 69), (493, 74, 75, 494), (69, 494, 495, 68), (494, 75, 76, 495), (68, 495, 496, 67), (495, 76, 77, 496), (67, 496, 497, 66), (496, 77, 78, 497), (66, 497, 498, 65), (497, 78, 79, 498), (65, 498, 499, 64), (498, 79, 80, 499), (64, 499, 500, 95), (499, 80, 81, 500), (95, 500, 501, 94), (500, 81, 82, 501), (94, 501, 502, 93), (501, 82, 83, 502), (93, 502, 503, 92), (502, 83, 84, 503), (92, 503, 504, 91), (503, 84, 85, 504), (91, 504, 505, 90), (504, 85, 86, 505), (90, 505, 88, 89), (505, 86, 87, 88)])
me_circle.polygons.foreach_set('use_smooth', [True] * 490)
_uv = me_circle.uv_layers.new(name='UVMap')
_uv.uv.foreach_set('vector', [0.6428, 0.07834, 0.6163, 0.08658, 0.6168, 0.08301, 0.6427, 0.0749, 0.3835, 0.08812, 0.357, 0.07963, 0.3572, 0.07619, 0.383, 0.08456, 0.7843, 0.04941, 0.7694, 0.05244, 0.7667, 0.04991, 0.7815, 0.04692, 0.6713, 0.07038, 0.6428, 0.07834, 0.6427, 0.0749, 0.6705, 0.06713, 0.4063, 0.09629, 0.3835, 0.08812, 0.383, 0.08456, 0.4053, 0.09269, 0.7976, 0.04349, 0.7843, 0.04941, 0.7815, 0.04692, 0.7945, 0.04083, 0.4245, 0.1032, 0.4063, 0.09629, 0.4053, 0.09269, 0.4233, 0.09966, 0.8095, 0.0361, 0.7976, 0.04349, 0.7945, 0.04083, 0.8058, 0.03316, 0.4396, 0.1071, 0.4245, 0.1032, 0.4233, 0.09966, 0.4381, 0.1035, 0.8236, 0.01993, 0.8095, 0.0361, 0.8058, 0.03316, 0.8186, 0.01667, 0.4542, 0.1074, 0.4396, 0.1071, 0.4381, 0.1035, 0.4525, 0.1037, 0.1898, 0.03538, 0.1764, 0.01938, 0.1814, 0.01628, 0.1935, 0.03257, 0.4681, 0.1055, 0.4542, 0.1074, 0.4525, 0.1037, 0.466, 0.1013, 0.2014, 0.04298, 0.1898, 0.03538, 0.1935, 0.03257, 0.2045, 0.04039, 0.4869, 0.09667, 0.4681, 0.1055, 0.466, 0.1013, 0.4838, 0.09184, 0.2146, 0.04917, 0.2014, 0.04298, 0.2045, 0.04039, 0.2175, 0.04672, 0.5308, 0.1021, 0.5127, 0.09298, 0.5159, 0.08834, 0.5331, 0.09811, 0.2296, 0.0525, 0.2146, 0.04917, 0.2175, 0.04672, 0.2324, 0.04997, 0.5445, 0.1045, 0.5308, 0.1021, 0.5331, 0.09811, 0.5464, 0.1008, 0.2489, 0.055, 0.2296, 0.0525, 0.2324, 0.04997, 0.2515, 0.0523, 0.5592, 0.1046, 0.5445, 0.1045, 0.5464, 0.1008, 0.5608, 0.1011, 0.2727, 0.05879, 0.2489, 0.055, 0.2515, 0.0523, 0.2748, 0.05592, 0.6999, 0.06355, 0.6713, 0.07038, 0.6705, 0.06713, 0.6984, 0.0605, 0.5746, 0.1011, 0.5592, 0.1046, 0.5608, 0.1011, 0.576, 0.09756, 0.2998, 0.06434, 0.2727, 0.05879, 0.2748, 0.05592, 0.3013, 0.06128, 0.7268, 0.05824, 0.6999, 0.06355, 0.6984, 0.0605, 0.7247, 0.05538, 0.5932, 0.09449, 0.5746, 0.1011, 0.576, 0.09756, 0.5942, 0.09087, 0.3285, 0.07142, 0.2998, 0.06434, 0.3013, 0.06128, 0.3294, 0.06816, 0.7503, 0.05468, 0.7268, 0.05824, 0.7247, 0.05538, 0.7479, 0.05199, 0.6163, 0.08658, 0.5932, 0.09449, 0.5942, 0.09087, 0.6168, 0.08301, 0.357, 0.07963, 0.3285, 0.07142, 0.3294, 0.06816, 0.3572, 0.07619, 0.7694, 0.05244, 0.7503, 0.05468, 0.7479, 0.05199, 0.7667, 0.04991, 0.6751, 0.8913, 0.651, 0.8792, 0.6661, 0.8235, 0.6911, 0.8348, 0.3464, 0.8801, 0.3222, 0.8921, 0.3063, 0.8357, 0.3314, 0.8244, 0.8032, 0.9441, 0.7895, 0.9382, 0.8021, 0.8908, 0.8097, 0.8938, 0.7008, 0.9035, 0.6751, 0.8913, 0.6911, 0.8348, 0.7171, 0.8469, 0.3677, 0.8693, 0.3464, 0.8801, 0.3314, 0.8244, 0.3546, 0.8145, 0.816, 0.9506, 0.8032, 0.9441, 0.8097, 0.8938, 0.8215, 0.8958, 0.3858, 0.8608, 0.3677, 0.8693, 0.3546, 0.8145, 0.3752, 0.806, 0.8279, 0.9573, 0.816, 0.9506, 0.8215, 0.8958, 0.8346, 0.8971, 0.4016, 0.8551, 0.3858, 0.8608, 0.3752, 0.806, 0.3933, 0.7993, 0.8449, 0.968, 0.8279, 0.9573, 0.8346, 0.8971, 0.8546, 0.8974, 0.4174, 0.8518, 0.4016, 0.8551, 0.3933, 0.7993, 0.4114, 0.7944, 0.1695, 0.9579, 0.1524, 0.9685, 0.1428, 0.8979, 0.1629, 0.8977, 0.4326, 0.8507, 0.4174, 0.8518, 0.4114, 0.7944, 0.4282, 0.7915, 0.1813, 0.9511, 0.1695, 0.9579, 0.1629, 0.8977, 0.1759, 0.8964, 0.4532, 0.8523, 0.4326, 0.8507, 0.4282, 0.7915, 0.4492, 0.7904, 0.1941, 0.9447, 0.1813, 0.9511, 0.1759, 0.8964, 0.1877, 0.8944, 0.5647, 0.8496, 0.5441, 0.8512, 0.5482, 0.7892, 0.5693, 0.7904, 0.2078, 0.9389, 0.1941, 0.9447, 0.1877, 0.8944, 0.1953, 0.8915, 0.58, 0.8507, 0.5647, 0.8496, 0.5693, 0.7904, 0.586, 0.7933, 0.2251, 0.9326, 0.2078, 0.9389, 0.1953, 0.8915, 0.212, 0.8823, 0.5957, 0.8541, 0.58, 0.8507, 0.586, 0.7933, 0.6041, 0.7982, 0.2463, 0.925, 0.2251, 0.9326, 0.212, 0.8823, 0.2324, 0.8716, 0.7267, 0.9147, 0.7008, 0.9035, 0.7171, 0.8469, 0.7419, 0.8591, 0.6115, 0.8598, 0.5957, 0.8541, 0.6041, 0.7982, 0.6223, 0.805, 0.2706, 0.9155, 0.2463, 0.925, 0.2324, 0.8716, 0.2555, 0.8599, 0.751, 0.9242, 0.7267, 0.9147, 0.7419, 0.8591, 0.7651, 0.8708, 0.6297, 0.8684, 0.6115, 0.8598, 0.6223, 0.805, 0.6429, 0.8135, 0.2965, 0.9043, 0.2706, 0.9155, 0.2555, 0.8599, 0.2803, 0.8477, 0.7722, 0.932, 0.751, 0.9242, 0.7651, 0.8708, 0.7854, 0.8816, 0.651, 0.8792, 0.6297, 0.8684, 0.6429, 0.8135, 0.6661, 0.8235, 0.3222, 0.8921, 0.2965, 0.9043, 0.2803, 0.8477, 0.3063, 0.8357, 0.7895, 0.9382, 0.7722, 0.932, 0.7854, 0.8816, 0.8021, 0.8908, 0.5587, 0.2079, 0.5547, 0.191, 0.5712, 0.1892, 0.5746, 0.2056, 0.5772, 0.2244, 0.5876, 0.2225, 0.6223, 0.805, 0.6041, 0.7982, 0.5872, 0.1697, 0.6092, 0.1657, 0.6429, 0.8135, 0.6223, 0.805, 0.5876, 0.2225, 0.5872, 0.2035, 0.5871, 0.1863, 0.6092, 0.1657, 0.6348, 0.1605, 0.6661, 0.8235, 0.6429, 0.8135, 0.6348, 0.1605, 0.6626, 0.1539, 0.6911, 0.8348, 0.6661, 0.8235, 0.6626, 0.1539, 0.6915, 0.1464, 0.7171, 0.8469, 0.6911, 0.8348, 0.6915, 0.1464, 0.7195, 0.1382, 0.7248, 0.1997, 0.7265, 0.2609, 0.7281, 0.3212, 0.7299, 0.381, 0.7317, 0.4413, 0.7336, 0.5011, 0.7353, 0.5606, 0.7371, 0.6209, 0.7388, 0.6813, 0.7405, 0.7415, 0.742, 0.8008, 0.7419, 0.8591, 0.7171, 0.8469, 0.742, 0.8008, 0.7594, 0.8082, 0.7651, 0.8708, 0.7419, 0.8591, 0.2381, 0.809, 0.2555, 0.8017, 0.2555, 0.8599, 0.2324, 0.8716, 0.2793, 0.1391, 0.3072, 0.1475, 0.2803, 0.8477, 0.2555, 0.8599, 0.2555, 0.8017, 0.2572, 0.7424, 0.2589, 0.6823, 0.2608, 0.6219, 0.2626, 0.5618, 0.2645, 0.5023, 0.2664, 0.4425, 0.2684, 0.3823, 0.2703, 0.3224, 0.272, 0.262, 0.2739, 0.2007, 0.3072, 0.1475, 0.3362, 0.1553, 0.3063, 0.8357, 0.2803, 0.8477, 0.3362, 0.1553, 0.364, 0.1622, 0.3314, 0.8244, 0.3063, 0.8357, 0.364, 0.1622, 0.3896, 0.1675, 0.3546, 0.8145, 0.3314, 0.8244, 0.3896, 0.1675, 0.4117, 0.1716, 0.4117, 0.1881, 0.4115, 0.2053, 0.4111, 0.2242, 0.3752, 0.806, 0.3546, 0.8145, 0.4111, 0.2242, 0.4215, 0.2261, 0.3933, 0.7993, 0.3752, 0.806, 0.5618, 0.2265, 0.586, 0.7933, 0.5693, 0.7904, 0.5454, 0.2289, 0.4368, 0.2282, 0.4114, 0.7944, 0.3933, 0.7993, 0.4215, 0.2261, 0.4531, 0.2305, 0.4282, 0.7915, 0.4114, 0.7944, 0.4368, 0.2282, 0.4755, 0.2339, 0.4492, 0.7904, 0.4282, 0.7915, 0.4531, 0.2305, 0.785, 0.9528, 0.768, 0.9485, 0.7722, 0.932, 0.7895, 0.9382, 0.3274, 0.9118, 0.3016, 0.924, 0.2965, 0.9043, 0.3222, 0.8921, 0.6461, 0.8986, 0.6255, 0.887, 0.6297, 0.8684, 0.651, 0.8792, 0.768, 0.9485, 0.7466, 0.9423, 0.751, 0.9242, 0.7722, 0.932, 0.3016, 0.924, 0.2754, 0.9346, 0.2706, 0.9155, 0.2965, 0.9043, 0.6255, 0.887, 0.6091, 0.8774, 0.6115, 0.8598, 0.6297, 0.8684, 0.7466, 0.9423, 0.7218, 0.9338, 0.7267, 0.9147, 0.751, 0.9242, 0.2754, 0.9346, 0.2507, 0.943, 0.2463, 0.925, 0.2706, 0.9155, 0.6091, 0.8774, 0.5953, 0.8712, 0.5957, 0.8541, 0.6115, 0.8598, 0.7218, 0.9338, 0.6956, 0.9232, 0.7008, 0.9035, 0.7267, 0.9147, 0.2507, 0.943, 0.2293, 0.9492, 0.2251, 0.9326, 0.2463, 0.925, 0.5953, 0.8712, 0.5814, 0.8685, 0.58, 0.8507, 0.5957, 0.8541, 0.2293, 0.9492, 0.2122, 0.9534, 0.2078, 0.9389, 0.2251, 0.9326, 0.5814, 0.8685, 0.568, 0.8685, 0.5647, 0.8496, 0.58, 0.8507, 0.2122, 0.9534, 0.1997, 0.9576, 0.1941, 0.9447, 0.2078, 0.9389, 0.568, 0.8685, 0.5489, 0.8749, 0.5441, 0.8512, 0.5647, 0.8496, 0.1997, 0.9576, 0.1905, 0.963, 0.1813, 0.9511, 0.1941, 0.9447, 0.4484, 0.8761, 0.4293, 0.8696, 0.4326, 0.8507, 0.4532, 0.8523, 0.1905, 0.963, 0.1818, 0.9706, 0.1695, 0.9579, 0.1813, 0.9511, 0.4293, 0.8696, 0.4159, 0.8696, 0.4174, 0.8518, 0.4326, 0.8507, 0.1818, 0.9706, 0.1705, 0.9874, 0.1524, 0.9685, 0.1695, 0.9579, 0.4159, 0.8696, 0.402, 0.8723, 0.4016, 0.8551, 0.4174, 0.8518, 0.8268, 0.9869, 0.8154, 0.9701, 0.8279, 0.9573, 0.8449, 0.968, 0.402, 0.8723, 0.3882, 0.8784, 0.3858, 0.8608, 0.4016, 0.8551, 0.8154, 0.9701, 0.8067, 0.9624, 0.816, 0.9506, 0.8279, 0.9573, 0.3882, 0.8784, 0.3718, 0.888, 0.3677, 0.8693, 0.3858, 0.8608, 0.8067, 0.9624, 0.7976, 0.957, 0.8032, 0.9441, 0.816, 0.9506, 0.3718, 0.888, 0.3512, 0.8995, 0.3464, 0.8801, 0.3677, 0.8693, 0.6956, 0.9232, 0.6699, 0.9109, 0.6751, 0.8913, 0.7008, 0.9035, 0.7976, 0.957, 0.785, 0.9528, 0.7895, 0.9382, 0.8032, 0.9441, 0.3512, 0.8995, 0.3274, 0.9118, 0.3222, 0.8921, 0.3464, 0.8801, 0.6699, 0.9109, 0.6461, 0.8986, 0.651, 0.8792, 0.6751, 0.8913, 0.2381, 0.809, 0.2324, 0.8716, 0.212, 0.8823, 0.2222, 0.816, 0.2222, 0.816, 0.212, 0.8823, 0.1953, 0.8915, 0.2083, 0.8224, 0.2083, 0.8224, 0.1953, 0.8915, 0.1877, 0.8944, 0.2009, 0.8241, 0.2009, 0.8241, 0.1877, 0.8944, 0.1759, 0.8964, 0.1889, 0.8239, 0.1889, 0.8239, 0.1759, 0.8964, 0.1629, 0.8977, 0.1763, 0.8227, 0.1763, 0.8227, 0.1629, 0.8977, 0.1428, 0.8979, 0.1584, 0.8195, 0.8392, 0.8188, 0.8546, 0.8974, 0.8346, 0.8971, 0.8213, 0.822, 0.8213, 0.822, 0.8346, 0.8971, 0.8215, 0.8958, 0.8086, 0.8232, 0.8086, 0.8232, 0.8215, 0.8958, 0.8097, 0.8938, 0.7966, 0.8234, 0.7966, 0.8234, 0.8097, 0.8938, 0.8021, 0.8908, 0.7892, 0.8217, 0.7892, 0.8217, 0.8021, 0.8908, 0.7854, 0.8816, 0.7753, 0.8152, 0.7753, 0.8152, 0.7854, 0.8816, 0.7651, 0.8708, 0.7594, 0.8082, 0.5096, 0.1804, 0.5309, 0.1762, 0.5377, 0.1937, 0.5153, 0.1991, 0.4675, 0.1784, 0.4881, 0.1826, 0.4827, 0.2008, 0.4607, 0.1957, 0.4507, 0.1767, 0.4675, 0.1784, 0.4607, 0.1957, 0.4439, 0.1929, 0.4316, 0.1746, 0.4507, 0.1767, 0.4439, 0.1929, 0.4275, 0.1911, 0.5309, 0.1762, 0.5479, 0.1746, 0.5547, 0.191, 0.5377, 0.1937, 0.5479, 0.1746, 0.5672, 0.1726, 0.5712, 0.1892, 0.5547, 0.191, 0.5454, 0.2289, 0.5693, 0.7904, 0.5482, 0.7892, 0.5229, 0.2323, 0.7875, 0.1075, 0.7684, 0.1149, 0.768, 0.1081, 0.7873, 0.1009, 0.7873, 0.1009, 0.768, 0.1081, 0.7554, 0.06171, 0.7748, 0.05881, 0.3388, 0.1489, 0.3091, 0.141, 0.3112, 0.1339, 0.3414, 0.1419, 0.3414, 0.1419, 0.3112, 0.1339, 0.3263, 0.07996, 0.3561, 0.08848, 0.6316, 0.1542, 0.6057, 0.1597, 0.6023, 0.153, 0.6285, 0.1474, 0.6285, 0.1474, 0.6023, 0.153, 0.5918, 0.1034, 0.6159, 0.09557, 0.7684, 0.1149, 0.7451, 0.1232, 0.7443, 0.1161, 0.768, 0.1081, 0.768, 0.1081, 0.7443, 0.1161, 0.7313, 0.06583, 0.7554, 0.06171, 0.3091, 0.141, 0.2804, 0.1325, 0.2818, 0.1253, 0.3112, 0.1339, 0.3112, 0.1339, 0.2818, 0.1253, 0.2963, 0.07247, 0.3263, 0.07996, 0.6057, 0.1597, 0.5833, 0.1635, 0.58, 0.1567, 0.6023, 0.153, 0.6023, 0.153, 0.58, 0.1567, 0.5723, 0.1095, 0.5918, 0.1034, 0.7451, 0.1232, 0.7184, 0.1316, 0.7171, 0.1245, 0.7443, 0.1161, 0.7443, 0.1161, 0.7171, 0.1245, 0.7034, 0.07165, 0.7313, 0.06583, 0.2804, 0.1325, 0.2537, 0.1238, 0.2546, 0.1167, 0.2818, 0.1253, 0.2818, 0.1253, 0.2546, 0.1167, 0.2682, 0.06643, 0.2963, 0.07247, 0.5833, 0.1635, 0.5639, 0.1656, 0.5612, 0.1585, 0.58, 0.1567, 0.58, 0.1567, 0.5612, 0.1585, 0.5563, 0.1127, 0.5723, 0.1095, 0.7184, 0.1316, 0.6897, 0.1398, 0.6877, 0.1327, 0.7171, 0.1245, 0.7171, 0.1245, 0.6877, 0.1327, 0.6735, 0.0789, 0.7034, 0.07165, 0.2537, 0.1238, 0.2305, 0.1154, 0.231, 0.1085, 0.2546, 0.1167, 0.2546, 0.1167, 0.231, 0.1085, 0.2437, 0.06209, 0.2682, 0.06643, 0.5639, 0.1656, 0.5454, 0.1672, 0.5434, 0.1598, 0.5612, 0.1585, 0.5612, 0.1585, 0.5434, 0.1598, 0.5412, 0.113, 0.5563, 0.1127, 0.2305, 0.1154, 0.2115, 0.1078, 0.2118, 0.1012, 0.231, 0.1085, 0.231, 0.1085, 0.2118, 0.1012, 0.224, 0.05888, 0.2437, 0.06209, 0.5454, 0.1672, 0.5289, 0.1684, 0.5273, 0.1606, 0.5434, 0.1598, 0.5434, 0.1598, 0.5273, 0.1606, 0.5267, 0.1115, 0.5412, 0.113, 0.2115, 0.1078, 0.1959, 0.102, 0.1961, 0.09549, 0.2118, 0.1012, 0.2118, 0.1012, 0.1961, 0.09549, 0.2087, 0.05515, 0.224, 0.05888, 0.5289, 0.1684, 0.5073, 0.1722, 0.5053, 0.1634, 0.5273, 0.1606, 0.5273, 0.1606, 0.5053, 0.1634, 0.5068, 0.105, 0.5267, 0.1115, 0.1959, 0.102, 0.1802, 0.09805, 0.1804, 0.09108, 0.1961, 0.09549, 0.1961, 0.09549, 0.1804, 0.09108, 0.1949, 0.04937, 0.2087, 0.05515, 0.4903, 0.1746, 0.4695, 0.1708, 0.4712, 0.1632, 0.4922, 0.1662, 0.4922, 0.1662, 0.4712, 0.1632, 0.4719, 0.1151, 0.4928, 0.1092, 0.1802, 0.09805, 0.1651, 0.09529, 0.1655, 0.08753, 0.1804, 0.09108, 0.1804, 0.09108, 0.1655, 0.08753, 0.1822, 0.04246, 0.1949, 0.04937, 0.4695, 0.1708, 0.4532, 0.1694, 0.4553, 0.1621, 0.4712, 0.1632, 0.4712, 0.1632, 0.4553, 0.1621, 0.4573, 0.116, 0.4719, 0.1151, 0.1651, 0.09529, 0.1428, 0.09443, 0.143, 0.08478, 0.1655, 0.08753, 0.1655, 0.08753, 0.143, 0.08478, 0.1659, 0.02853, 0.1822, 0.04246, 0.4532, 0.1694, 0.4349, 0.1677, 0.4377, 0.1607, 0.4553, 0.1621, 0.4553, 0.1621, 0.4377, 0.1607, 0.4422, 0.1152, 0.4573, 0.116, 0.8546, 0.09518, 0.8334, 0.09558, 0.8332, 0.08801, 0.8546, 0.08606, 0.8546, 0.08606, 0.8332, 0.08801, 0.8168, 0.04353, 0.8345, 0.0296, 0.4349, 0.1677, 0.4155, 0.1654, 0.4189, 0.1587, 0.4377, 0.1607, 0.4377, 0.1607, 0.4189, 0.1587, 0.4266, 0.1115, 0.4422, 0.1152, 0.8334, 0.09558, 0.8186, 0.09804, 0.8185, 0.09119, 0.8332, 0.08801, 0.8332, 0.08801, 0.8185, 0.09119, 0.8039, 0.05005, 0.8168, 0.04353, 0.4155, 0.1654, 0.3932, 0.1615, 0.3966, 0.1549, 0.4189, 0.1587, 0.4189, 0.1587, 0.3966, 0.1549, 0.4075, 0.1051, 0.4266, 0.1115, 0.8186, 0.09804, 0.8031, 0.1018, 0.803, 0.09529, 0.8185, 0.09119, 0.8185, 0.09119, 0.803, 0.09529, 0.7899, 0.05546, 0.8039, 0.05005, 0.3932, 0.1615, 0.3673, 0.1559, 0.3704, 0.1491, 0.3966, 0.1549, 0.3966, 0.1549, 0.3704, 0.1491, 0.3837, 0.09707, 0.4075, 0.1051, 0.6897, 0.1398, 0.6601, 0.1474, 0.6575, 0.1404, 0.6877, 0.1327, 0.6877, 0.1327, 0.6575, 0.1404, 0.6437, 0.08718, 0.6735, 0.0789, 0.8031, 0.1018, 0.7875, 0.1075, 0.7873, 0.1009, 0.803, 0.09529, 0.803, 0.09529, 0.7873, 0.1009, 0.7748, 0.05881, 0.7899, 0.05546, 0.3673, 0.1559, 0.3388, 0.1489, 0.3414, 0.1419, 0.3704, 0.1491, 0.3704, 0.1491, 0.3414, 0.1419, 0.3561, 0.08848, 0.3837, 0.09707, 0.6601, 0.1474, 0.6316, 0.1542, 0.6285, 0.1474, 0.6575, 0.1404, 0.6575, 0.1404, 0.6285, 0.1474, 0.6159, 0.09557, 0.6437, 0.08718, 0.7748, 0.05881, 0.7554, 0.06171, 0.7503, 0.05468, 0.7694, 0.05244, 0.3561, 0.08848, 0.3263, 0.07996, 0.3285, 0.07142, 0.357, 0.07963, 0.6159, 0.09557, 0.5918, 0.1034, 0.5932, 0.09449, 0.6163, 0.08658, 0.7554, 0.06171, 0.7313, 0.06583, 0.7268, 0.05824, 0.7503, 0.05468, 0.3263, 0.07996, 0.2963, 0.07247, 0.2998, 0.06434, 0.3285, 0.07142, 0.5918, 0.1034, 0.5723, 0.1095, 0.5746, 0.1011, 0.5932, 0.09449, 0.7313, 0.06583, 0.7034, 0.07165, 0.6999, 0.06355, 0.7268, 0.05824, 0.2963, 0.07247, 0.2682, 0.06643, 0.2727, 0.05879, 0.2998, 0.06434, 0.5723, 0.1095, 0.5563, 0.1127, 0.5592, 0.1046, 0.5746, 0.1011, 0.7034, 0.07165, 0.6735, 0.0789, 0.6713, 0.07038, 0.6999, 0.06355, 0.2682, 0.06643, 0.2437, 0.06209, 0.2489, 0.055, 0.2727, 0.05879, 0.5563, 0.1127, 0.5412, 0.113, 0.5445, 0.1045, 0.5592, 0.1046, 0.2437, 0.06209, 0.224, 0.05888, 0.2296, 0.0525, 0.2489, 0.055, 0.5412, 0.113, 0.5267, 0.1115, 0.5308, 0.1021, 0.5445, 0.1045, 0.224, 0.05888, 0.2087, 0.05515, 0.2146, 0.04917, 0.2296, 0.0525, 0.5267, 0.1115, 0.5068, 0.105, 0.5127, 0.09298, 0.5308, 0.1021, 0.2087, 0.05515, 0.1949, 0.04937, 0.2014, 0.04298, 0.2146, 0.04917, 0.4928, 0.1092, 0.4719, 0.1151, 0.4681, 0.1055, 0.4869, 0.09667, 0.1949, 0.04937, 0.1822, 0.04246, 0.1898, 0.03538, 0.2014, 0.04298, 0.4719, 0.1151, 0.4573, 0.116, 0.4542, 0.1074, 0.4681, 0.1055, 0.1822, 0.04246, 0.1659, 0.02853, 0.1764, 0.01938, 0.1898, 0.03538, 0.4573, 0.116, 0.4422, 0.1152, 0.4396, 0.1071, 0.4542, 0.1074, 0.8345, 0.0296, 0.8168, 0.04353, 0.8095, 0.0361, 0.8236, 0.01993, 0.4422, 0.1152, 0.4266, 0.1115, 0.4245, 0.1032, 0.4396, 0.1071, 0.8168, 0.04353, 0.8039, 0.05005, 0.7976, 0.04349, 0.8095, 0.0361, 0.4266, 0.1115, 0.4075, 0.1051, 0.4063, 0.09629, 0.4245, 0.1032, 0.8039, 0.05005, 0.7899, 0.05546, 0.7843, 0.04941, 0.7976, 0.04349, 0.4075, 0.1051, 0.3837, 0.09707, 0.3835, 0.08812, 0.4063, 0.09629, 0.6735, 0.0789, 0.6437, 0.08718, 0.6428, 0.07834, 0.6713, 0.07038, 0.7899, 0.05546, 0.7748, 0.05881, 0.7694, 0.05244, 0.7843, 0.04941, 0.3837, 0.09707, 0.3561, 0.08848, 0.357, 0.07963, 0.3835, 0.08812, 0.6437, 0.08718, 0.6159, 0.09557, 0.6163, 0.08658, 0.6428, 0.07834, 0.6626, 0.1539, 0.6348, 0.1605, 0.6316, 0.1542, 0.6601, 0.1474, 0.364, 0.1622, 0.3362, 0.1553, 0.3388, 0.1489, 0.3673, 0.1559, 0.8027, 0.1081, 0.7873, 0.1139, 0.7875, 0.1075, 0.8031, 0.1018, 0.6915, 0.1464, 0.6626, 0.1539, 0.6601, 0.1474, 0.6897, 0.1398, 0.3896, 0.1675, 0.364, 0.1622, 0.3673, 0.1559, 0.3932, 0.1615, 0.8182, 0.1048, 0.8027, 0.1081, 0.8031, 0.1018, 0.8186, 0.09804, 0.4117, 0.1716, 0.3896, 0.1675, 0.3932, 0.1615, 0.4155, 0.1654, 0.8331, 0.103, 0.8182, 0.1048, 0.8186, 0.09804, 0.8334, 0.09558, 0.4316, 0.1746, 0.4117, 0.1716, 0.4155, 0.1654, 0.4349, 0.1677, 0.8539, 0.1039, 0.8331, 0.103, 0.8334, 0.09558, 0.8546, 0.09518, 0.4507, 0.1767, 0.4316, 0.1746, 0.4349, 0.1677, 0.4532, 0.1694, 0.1653, 0.103, 0.1436, 0.1036, 0.1428, 0.09443, 0.1651, 0.09529, 0.4675, 0.1784, 0.4507, 0.1767, 0.4532, 0.1694, 0.4695, 0.1708, 0.1805, 0.1049, 0.1653, 0.103, 0.1651, 0.09529, 0.1802, 0.09805, 0.4881, 0.1826, 0.4675, 0.1784, 0.4695, 0.1708, 0.4903, 0.1746, 0.1962, 0.1084, 0.1805, 0.1049, 0.1802, 0.09805, 0.1959, 0.102, 0.5309, 0.1762, 0.5096, 0.1804, 0.5073, 0.1722, 0.5289, 0.1684, 0.2116, 0.1143, 0.1962, 0.1084, 0.1959, 0.102, 0.2115, 0.1078, 0.5479, 0.1746, 0.5309, 0.1762, 0.5289, 0.1684, 0.5454, 0.1672, 0.2304, 0.122, 0.2116, 0.1143, 0.2115, 0.1078, 0.2305, 0.1154, 0.5672, 0.1726, 0.5479, 0.1746, 0.5454, 0.1672, 0.5639, 0.1656, 0.2532, 0.1304, 0.2304, 0.122, 0.2305, 0.1154, 0.2537, 0.1238, 0.7195, 0.1382, 0.6915, 0.1464, 0.6897, 0.1398, 0.7184, 0.1316, 0.5872, 0.1697, 0.5672, 0.1726, 0.5639, 0.1656, 0.5833, 0.1635, 0.2793, 0.1391, 0.2532, 0.1304, 0.2537, 0.1238, 0.2804, 0.1325, 0.7456, 0.1298, 0.7195, 0.1382, 0.7184, 0.1316, 0.7451, 0.1232, 0.6092, 0.1657, 0.5872, 0.1697, 0.5833, 0.1635, 0.6057, 0.1597, 0.3072, 0.1475, 0.2793, 0.1391, 0.2804, 0.1325, 0.3091, 0.141, 0.7685, 0.1215, 0.7456, 0.1298, 0.7451, 0.1232, 0.7684, 0.1149, 0.6348, 0.1605, 0.6092, 0.1657, 0.6057, 0.1597, 0.6316, 0.1542, 0.3362, 0.1553, 0.3072, 0.1475, 0.3091, 0.141, 0.3388, 0.1489, 0.7873, 0.1139, 0.7685, 0.1215, 0.7684, 0.1149, 0.7875, 0.1075, 0.4117, 0.1716, 0.4316, 0.1746, 0.4275, 0.1911, 0.4117, 0.1881, 0.5672, 0.1726, 0.5872, 0.1697, 0.5871, 0.1863, 0.5712, 0.1892, 0.5377, 0.1937, 0.542, 0.2107, 0.5196, 0.2153, 0.5153, 0.1991, 0.542, 0.2107, 0.5454, 0.2289, 0.5229, 0.2323, 0.5196, 0.2153, 0.4827, 0.2008, 0.4786, 0.2169, 0.4565, 0.2125, 0.4607, 0.1957, 0.4786, 0.2169, 0.4755, 0.2339, 0.4531, 0.2305, 0.4565, 0.2125, 0.4607, 0.1957, 0.4565, 0.2125, 0.4399, 0.2097, 0.4439, 0.1929, 0.4565, 0.2125, 0.4531, 0.2305, 0.4368, 0.2282, 0.4399, 0.2097, 0.4439, 0.1929, 0.4399, 0.2097, 0.4241, 0.2074, 0.4275, 0.1911, 0.4399, 0.2097, 0.4368, 0.2282, 0.4215, 0.2261, 0.4241, 0.2074, 0.5547, 0.191, 0.5587, 0.2079, 0.542, 0.2107, 0.5377, 0.1937, 0.5587, 0.2079, 0.5618, 0.2265, 0.5454, 0.2289, 0.542, 0.2107, 0.4117, 0.1881, 0.4275, 0.1911, 0.4241, 0.2074, 0.4115, 0.2053, 0.4115, 0.2053, 0.4241, 0.2074, 0.4215, 0.2261, 0.4111, 0.2242, 0.5712, 0.1892, 0.5871, 0.1863, 0.5872, 0.2035, 0.5746, 0.2056, 0.5746, 0.2056, 0.5872, 0.2035, 0.5876, 0.2225, 0.5772, 0.2244, 0.586, 0.7933, 0.5618, 0.2265, 0.5772, 0.2244, 0.6041, 0.7982, 0.5618, 0.2265, 0.5587, 0.2079, 0.5746, 0.2056, 0.5772, 0.2244, 0.7685, 0.1215, 0.7469, 0.1946, 0.7363, 0.1972, 0.7456, 0.1298, 0.7469, 0.1946, 0.7404, 0.2589, 0.7337, 0.2599, 0.7363, 0.1972, 0.7404, 0.2589, 0.7393, 0.3203, 0.7339, 0.3207, 0.7337, 0.2599, 0.7393, 0.3203, 0.7383, 0.3808, 0.7342, 0.3809, 0.7339, 0.3207, 0.7383, 0.3808, 0.7391, 0.4415, 0.7356, 0.4414, 0.7342, 0.3809, 0.7391, 0.4415, 0.7425, 0.5018, 0.7382, 0.5015, 0.7356, 0.4414, 0.7425, 0.5018, 0.7452, 0.5621, 0.7405, 0.5614, 0.7382, 0.5015, 0.7452, 0.5621, 0.7498, 0.6236, 0.7437, 0.6223, 0.7405, 0.5614, 0.7498, 0.6236, 0.7563, 0.6862, 0.7479, 0.6838, 0.7437, 0.6223, 0.7563, 0.6862, 0.7649, 0.75, 0.7532, 0.7459, 0.7479, 0.6838, 0.7649, 0.75, 0.7753, 0.8152, 0.7594, 0.8082, 0.7532, 0.7459, 0.7873, 0.1139, 0.7561, 0.192, 0.7469, 0.1946, 0.7685, 0.1215, 0.7561, 0.192, 0.7462, 0.2581, 0.7404, 0.2589, 0.7469, 0.1946, 0.7462, 0.2581, 0.7441, 0.3199, 0.7393, 0.3203, 0.7404, 0.2589, 0.7441, 0.3199, 0.7419, 0.3806, 0.7383, 0.3808, 0.7393, 0.3203, 0.7419, 0.3806, 0.7423, 0.4416, 0.7391, 0.4415, 0.7383, 0.3808, 0.7423, 0.4416, 0.7463, 0.5022, 0.7425, 0.5018, 0.7391, 0.4415, 0.7463, 0.5022, 0.7494, 0.5627, 0.7452, 0.5621, 0.7425, 0.5018, 0.7494, 0.5627, 0.7551, 0.6247, 0.7498, 0.6236, 0.7452, 0.5621, 0.7551, 0.6247, 0.7637, 0.6882, 0.7563, 0.6862, 0.7498, 0.6236, 0.7637, 0.6882, 0.7752, 0.7537, 0.7649, 0.75, 0.7563, 0.6862, 0.7752, 0.7537, 0.7892, 0.8217, 0.7753, 0.8152, 0.7649, 0.75, 0.8027, 0.1081, 0.7652, 0.1903, 0.7561, 0.192, 0.7873, 0.1139, 0.7652, 0.1903, 0.7531, 0.2575, 0.7462, 0.2581, 0.7561, 0.192, 0.7531, 0.2575, 0.7502, 0.3194, 0.7441, 0.3199, 0.7462, 0.2581, 0.7502, 0.3194, 0.7475, 0.3804, 0.7419, 0.3806, 0.7441, 0.3199, 0.7475, 0.3804, 0.7478, 0.4413, 0.7423, 0.4416, 0.7419, 0.3806, 0.7478, 0.4413, 0.7518, 0.5019, 0.7463, 0.5022, 0.7423, 0.4416, 0.7518, 0.5019, 0.755, 0.5625, 0.7494, 0.5627, 0.7463, 0.5022, 0.755, 0.5625, 0.7609, 0.6245, 0.7551, 0.6247, 0.7494, 0.5627, 0.7609, 0.6245, 0.7698, 0.6883, 0.7637, 0.6882, 0.7551, 0.6247, 0.7698, 0.6883, 0.782, 0.7543, 0.7752, 0.7537, 0.7637, 0.6882, 0.782, 0.7543, 0.7966, 0.8234, 0.7892, 0.8217, 0.7752, 0.7537, 0.8182, 0.1048, 0.7787, 0.1914, 0.7652, 0.1903, 0.8027, 0.1081, 0.7787, 0.1914, 0.7655, 0.258, 0.7531, 0.2575, 0.7652, 0.1903, 0.7655, 0.258, 0.762, 0.3195, 0.7502, 0.3194, 0.7531, 0.2575, 0.762, 0.3195, 0.7593, 0.3803, 0.7475, 0.3804, 0.7502, 0.3194, 0.7593, 0.3803, 0.7596, 0.4408, 0.7478, 0.4413, 0.7475, 0.3804, 0.7596, 0.4408, 0.7633, 0.5013, 0.7518, 0.5019, 0.7478, 0.4413, 0.7633, 0.5013, 0.7667, 0.5617, 0.755, 0.5625, 0.7518, 0.5019, 0.7667, 0.5617, 0.7726, 0.6236, 0.7609, 0.6245, 0.755, 0.5625, 0.7726, 0.6236, 0.7816, 0.6872, 0.7698, 0.6883, 0.7609, 0.6245, 0.7816, 0.6872, 0.7938, 0.7535, 0.782, 0.7543, 0.7698, 0.6883, 0.7938, 0.7535, 0.8086, 0.8232, 0.7966, 0.8234, 0.782, 0.7543, 0.8331, 0.103, 0.7922, 0.1938, 0.7787, 0.1914, 0.8182, 0.1048, 0.7922, 0.1938, 0.7788, 0.2591, 0.7655, 0.258, 0.7787, 0.1914, 0.7788, 0.2591, 0.775, 0.3198, 0.762, 0.3195, 0.7655, 0.258, 0.775, 0.3198, 0.7724, 0.3804, 0.7593, 0.3803, 0.762, 0.3195, 0.7724, 0.3804, 0.7726, 0.4404, 0.7596, 0.4408, 0.7593, 0.3803, 0.7726, 0.4404, 0.7761, 0.5006, 0.7633, 0.5013, 0.7596, 0.4408, 0.7761, 0.5006, 0.7796, 0.5608, 0.7667, 0.5617, 0.7633, 0.5013, 0.7796, 0.5608, 0.7855, 0.6223, 0.7726, 0.6236, 0.7667, 0.5617, 0.7855, 0.6223, 0.7944, 0.6857, 0.7816, 0.6872, 0.7726, 0.6236, 0.7944, 0.6857, 0.8066, 0.7519, 0.7938, 0.7535, 0.7816, 0.6872, 0.8066, 0.7519, 0.8213, 0.822, 0.8086, 0.8232, 0.7938, 0.7535, 0.8539, 0.1039, 0.8103, 0.199, 0.7922, 0.1938, 0.8331, 0.103, 0.8103, 0.199, 0.7973, 0.2614, 0.7788, 0.2591, 0.7922, 0.1938, 0.7973, 0.2614, 0.7934, 0.3207, 0.775, 0.3198, 0.7788, 0.2591, 0.7934, 0.3207, 0.791, 0.3807, 0.7724, 0.3804, 0.775, 0.3198, 0.791, 0.3807, 0.7911, 0.4398, 0.7726, 0.4404, 0.7724, 0.3804, 0.7911, 0.4398, 0.7945, 0.4995, 0.7761, 0.5006, 0.7726, 0.4404, 0.7945, 0.4995, 0.798, 0.5594, 0.7796, 0.5608, 0.7761, 0.5006, 0.798, 0.5594, 0.8038, 0.6202, 0.7855, 0.6223, 0.7796, 0.5608, 0.8038, 0.6202, 0.8126, 0.6829, 0.7944, 0.6857, 0.7855, 0.6223, 0.8126, 0.6829, 0.8247, 0.7487, 0.8066, 0.7519, 0.7944, 0.6857, 0.8247, 0.7487, 0.8392, 0.8188, 0.8213, 0.822, 0.8066, 0.7519, 0.1653, 0.103, 0.2062, 0.1947, 0.188, 0.2, 0.1436, 0.1036, 0.2062, 0.1947, 0.2196, 0.2602, 0.2011, 0.2625, 0.188, 0.2, 0.2196, 0.2602, 0.2234, 0.321, 0.2049, 0.3218, 0.2011, 0.2625, 0.2234, 0.321, 0.2259, 0.3816, 0.2073, 0.3818, 0.2049, 0.3218, 0.2259, 0.3816, 0.2256, 0.4416, 0.2071, 0.441, 0.2073, 0.3818, 0.2256, 0.4416, 0.222, 0.5017, 0.2036, 0.5006, 0.2071, 0.441, 0.222, 0.5017, 0.2184, 0.5619, 0.2, 0.5605, 0.2036, 0.5006, 0.2184, 0.5619, 0.2124, 0.6233, 0.1941, 0.6212, 0.2, 0.5605, 0.2124, 0.6233, 0.2034, 0.6866, 0.1852, 0.6838, 0.1941, 0.6212, 0.2034, 0.6866, 0.1911, 0.7527, 0.1731, 0.7495, 0.1852, 0.6838, 0.1911, 0.7527, 0.1763, 0.8227, 0.1584, 0.8195, 0.1731, 0.7495, 0.1805, 0.1049, 0.2199, 0.1923, 0.2062, 0.1947, 0.1653, 0.103, 0.2199, 0.1923, 0.233, 0.2591, 0.2196, 0.2602, 0.2062, 0.1947, 0.233, 0.2591, 0.2364, 0.3206, 0.2234, 0.321, 0.2196, 0.2602, 0.2364, 0.3206, 0.2389, 0.3815, 0.2259, 0.3816, 0.2234, 0.321, 0.2389, 0.3815, 0.2386, 0.442, 0.2256, 0.4416, 0.2259, 0.3816, 0.2386, 0.442, 0.2348, 0.5024, 0.222, 0.5017, 0.2256, 0.4416, 0.2348, 0.5024, 0.2313, 0.5628, 0.2184, 0.5619, 0.222, 0.5017, 0.2313, 0.5628, 0.2253, 0.6246, 0.2124, 0.6233, 0.2184, 0.5619, 0.2253, 0.6246, 0.2162, 0.6882, 0.2034, 0.6866, 0.2124, 0.6233, 0.2162, 0.6882, 0.2039, 0.7543, 0.1911, 0.7527, 0.2034, 0.6866, 0.2039, 0.7543, 0.1889, 0.8239, 0.1763, 0.8227, 0.1911, 0.7527, 0.1962, 0.1084, 0.2334, 0.1912, 0.2199, 0.1923, 0.1805, 0.1049, 0.2334, 0.1912, 0.2454, 0.2587, 0.233, 0.2591, 0.2199, 0.1923, 0.2454, 0.2587, 0.2481, 0.3206, 0.2364, 0.3206, 0.233, 0.2591, 0.2481, 0.3206, 0.2507, 0.3816, 0.2389, 0.3815, 0.2364, 0.3206, 0.2507, 0.3816, 0.2504, 0.4425, 0.2386, 0.442, 0.2389, 0.3815, 0.2504, 0.4425, 0.2463, 0.5031, 0.2348, 0.5024, 0.2386, 0.442, 0.2463, 0.5031, 0.2429, 0.5636, 0.2313, 0.5628, 0.2348, 0.5024, 0.2429, 0.5636, 0.2369, 0.6256, 0.2253, 0.6246, 0.2313, 0.5628, 0.2369, 0.6256, 0.2279, 0.6892, 0.2162, 0.6882, 0.2253, 0.6246, 0.2279, 0.6892, 0.2157, 0.7552, 0.2039, 0.7543, 0.2162, 0.6882, 0.2157, 0.7552, 0.2009, 0.8241, 0.1889, 0.8239, 0.2039, 0.7543, 0.2116, 0.1143, 0.2425, 0.193, 0.2334, 0.1912, 0.1962, 0.1084, 0.2425, 0.193, 0.2522, 0.2593, 0.2454, 0.2587, 0.2334, 0.1912, 0.2522, 0.2593, 0.2543, 0.3211, 0.2481, 0.3206, 0.2454, 0.2587, 0.2543, 0.3211, 0.2564, 0.3819, 0.2507, 0.3816, 0.2481, 0.3206, 0.2564, 0.3819, 0.2559, 0.4428, 0.2504, 0.4425, 0.2507, 0.3816, 0.2559, 0.4428, 0.2518, 0.5034, 0.2463, 0.5031, 0.2504, 0.4425, 0.2518, 0.5034, 0.2485, 0.5638, 0.2429, 0.5636, 0.2463, 0.5031, 0.2485, 0.5638, 0.2427, 0.6257, 0.2369, 0.6256, 0.2429, 0.5636, 0.2427, 0.6257, 0.2341, 0.6892, 0.2279, 0.6892, 0.2369, 0.6256, 0.2341, 0.6892, 0.2224, 0.7545, 0.2157, 0.7552, 0.2279, 0.6892, 0.2224, 0.7545, 0.2083, 0.8224, 0.2009, 0.8241, 0.2157, 0.7552, 0.2304, 0.122, 0.2516, 0.1956, 0.2425, 0.193, 0.2116, 0.1143, 0.2516, 0.1956, 0.2581, 0.2601, 0.2522, 0.2593, 0.2425, 0.193, 0.2581, 0.2601, 0.259, 0.3215, 0.2543, 0.3211, 0.2522, 0.2593, 0.259, 0.3215, 0.26, 0.382, 0.2564, 0.3819, 0.2543, 0.3211, 0.26, 0.382, 0.259, 0.4427, 0.2559, 0.4428, 0.2564, 0.3819, 0.259, 0.4427, 0.2556, 0.503, 0.2518, 0.5034, 0.2559, 0.4428, 0.2556, 0.503, 0.2527, 0.5632, 0.2485, 0.5638, 0.2518, 0.5034, 0.2527, 0.5632, 0.2481, 0.6246, 0.2427, 0.6257, 0.2485, 0.5638, 0.2481, 0.6246, 0.2415, 0.6871, 0.2341, 0.6892, 0.2427, 0.6257, 0.2415, 0.6871, 0.2327, 0.7509, 0.2224, 0.7545, 0.2341, 0.6892, 0.2327, 0.7509, 0.2222, 0.816, 0.2083, 0.8224, 0.2224, 0.7545, 0.2532, 0.1304, 0.2623, 0.1982, 0.2516, 0.1956, 0.2304, 0.122, 0.2623, 0.1982, 0.2648, 0.261, 0.2581, 0.2601, 0.2516, 0.1956, 0.2648, 0.261, 0.2644, 0.3219, 0.259, 0.3215, 0.2581, 0.2601, 0.2644, 0.3219, 0.264, 0.3821, 0.26, 0.382, 0.259, 0.3215, 0.264, 0.3821, 0.2626, 0.4426, 0.259, 0.4427, 0.26, 0.382, 0.2626, 0.4426, 0.2599, 0.5027, 0.2556, 0.503, 0.259, 0.4427, 0.2599, 0.5027, 0.2575, 0.5625, 0.2527, 0.5632, 0.2556, 0.503, 0.2575, 0.5625, 0.2542, 0.6233, 0.2481, 0.6246, 0.2527, 0.5632, 0.2542, 0.6233, 0.2498, 0.6848, 0.2415, 0.6871, 0.2481, 0.6246, 0.2498, 0.6848, 0.2444, 0.7468, 0.2327, 0.7509, 0.2415, 0.6871, 0.2444, 0.7468, 0.2381, 0.809, 0.2222, 0.816, 0.2327, 0.7509, 0.2532, 0.1304, 0.2793, 0.1391, 0.2739, 0.2007, 0.2623, 0.1982, 0.2623, 0.1982, 0.2739, 0.2007, 0.272, 0.262, 0.2648, 0.261, 0.2648, 0.261, 0.272, 0.262, 0.2703, 0.3224, 0.2644, 0.3219, 0.2644, 0.3219, 0.2703, 0.3224, 0.2684, 0.3823, 0.264, 0.3821, 0.264, 0.3821, 0.2684, 0.3823, 0.2664, 0.4425, 0.2626, 0.4426, 0.2626, 0.4426, 0.2664, 0.4425, 0.2645, 0.5023, 0.2599, 0.5027, 0.2599, 0.5027, 0.2645, 0.5023, 0.2626, 0.5618, 0.2575, 0.5625, 0.2575, 0.5625, 0.2626, 0.5618, 0.2608, 0.6219, 0.2542, 0.6233, 0.2542, 0.6233, 0.2608, 0.6219, 0.2589, 0.6823, 0.2498, 0.6848, 0.2498, 0.6848, 0.2589, 0.6823, 0.2572, 0.7424, 0.2444, 0.7468, 0.2444, 0.7468, 0.2572, 0.7424, 0.2555, 0.8017, 0.2381, 0.809, 0.7195, 0.1382, 0.7456, 0.1298, 0.7363, 0.1972, 0.7248, 0.1997, 0.7248, 0.1997, 0.7363, 0.1972, 0.7337, 0.2599, 0.7265, 0.2609, 0.7265, 0.2609, 0.7337, 0.2599, 0.7339, 0.3207, 0.7281, 0.3212, 0.7281, 0.3212, 0.7339, 0.3207, 0.7342, 0.3809, 0.7299, 0.381, 0.7299, 0.381, 0.7342, 0.3809, 0.7356, 0.4414, 0.7317, 0.4413, 0.7317, 0.4413, 0.7356, 0.4414, 0.7382, 0.5015, 0.7336, 0.5011, 0.7336, 0.5011, 0.7382, 0.5015, 0.7405, 0.5614, 0.7353, 0.5606, 0.7353, 0.5606, 0.7405, 0.5614, 0.7437, 0.6223, 0.7371, 0.6209, 0.7371, 0.6209, 0.7437, 0.6223, 0.7479, 0.6838, 0.7388, 0.6813, 0.7388, 0.6813, 0.7479, 0.6838, 0.7532, 0.7459, 0.7405, 0.7415, 0.7405, 0.7415, 0.7532, 0.7459, 0.7594, 0.8082, 0.742, 0.8008, 0.5331, 0.09811, 0.5159, 0.08834, 0.522, 0.08093, 0.5464, 0.1008, 0.4838, 0.09184, 0.466, 0.1013, 0.4525, 0.1037, 0.4778, 0.08415, 0.5464, 0.1008, 0.522, 0.08093, 0.5326, 0.07033, 0.5608, 0.1011, 0.4778, 0.08415, 0.4525, 0.1037, 0.4381, 0.1035, 0.4672, 0.07326, 0.5608, 0.1011, 0.5326, 0.07033, 0.5483, 0.05802, 0.576, 0.09756, 0.4672, 0.07326, 0.4381, 0.1035, 0.4233, 0.09966, 0.4517, 0.06064, 0.576, 0.09756, 0.5483, 0.05802, 0.5695, 0.04524, 0.5942, 0.09087, 0.4517, 0.06064, 0.4233, 0.09966, 0.4053, 0.09269, 0.4307, 0.04753, 0.5942, 0.09087, 0.5695, 0.04524, 0.5955, 0.03311, 0.6168, 0.08301, 0.4307, 0.04753, 0.4053, 0.09269, 0.383, 0.08456, 0.4049, 0.03497, 0.6168, 0.08301, 0.5955, 0.03311, 0.625, 0.02214, 0.6427, 0.0749, 0.4049, 0.03497, 0.383, 0.08456, 0.3572, 0.07619, 0.3756, 0.0235, 0.6427, 0.0749, 0.625, 0.02214, 0.6567, 0.01266, 0.6705, 0.06713, 0.3756, 0.0235, 0.3572, 0.07619, 0.3294, 0.06816, 0.3438, 0.01352, 0.6705, 0.06713, 0.6567, 0.01266, 0.6891, 0.005726, 0.6984, 0.0605, 0.3438, 0.01352, 0.3294, 0.06816, 0.3013, 0.06128, 0.3112, 0.00618, 0.6984, 0.0605, 0.6891, 0.005726, 0.7205, 0.001365, 0.7247, 0.05538, 0.3112, 0.00618, 0.3013, 0.06128, 0.2748, 0.05592, 0.2795, 0.00152, 0.7247, 0.05538, 0.7205, 0.001365, 0.7495, 0.0001182, 0.7479, 0.05199, 0.2795, 0.00152, 0.2748, 0.05592, 0.2515, 0.0523, 0.2502, 0.0001181, 0.7479, 0.05199, 0.7495, 0.0001182, 0.7746, 0.002084, 0.7667, 0.04991, 0.2502, 0.0001181, 0.2515, 0.0523, 0.2324, 0.04997, 0.2249, 0.002046, 0.7667, 0.04991, 0.7746, 0.002084, 0.7947, 0.006523, 0.7815, 0.04692, 0.2249, 0.002046, 0.2324, 0.04997, 0.2175, 0.04672, 0.2048, 0.006455, 0.7815, 0.04692, 0.7947, 0.006523, 0.8095, 0.012, 0.7945, 0.04083, 0.2048, 0.006455, 0.2175, 0.04672, 0.2045, 0.04039, 0.1902, 0.01181, 0.7945, 0.04083, 0.8095, 0.012, 0.8186, 0.01667, 0.8058, 0.03316, 0.1902, 0.01181, 0.2045, 0.04039, 0.1935, 0.03257, 0.1814, 0.01628, 0.8154, 0.9701, 0.8268, 0.9869, 0.8202, 0.9901, 0.8067, 0.9624, 0.1705, 0.9874, 0.1818, 0.9706, 0.1905, 0.963, 0.1771, 0.9907, 0.8067, 0.9624, 0.8202, 0.9901, 0.8099, 0.9941, 0.7976, 0.957, 0.1771, 0.9907, 0.1905, 0.963, 0.1997, 0.9576, 0.1873, 0.9946, 0.7976, 0.957, 0.8099, 0.9941, 0.7891, 0.9988, 0.785, 0.9528, 0.1873, 0.9946, 0.1997, 0.9576, 0.2122, 0.9534, 0.2081, 0.9994, 0.785, 0.9528, 0.7891, 0.9988, 0.7635, 0.9993, 0.768, 0.9485, 0.2081, 0.9994, 0.2122, 0.9534, 0.2293, 0.9492, 0.2336, 0.9999, 0.768, 0.9485, 0.7635, 0.9993, 0.7342, 0.9951, 0.7466, 0.9423, 0.2336, 0.9999, 0.2293, 0.9492, 0.2507, 0.943, 0.2629, 0.9958, 0.7466, 0.9423, 0.7342, 0.9951, 0.7035, 0.9857, 0.7218, 0.9338, 0.2629, 0.9958, 0.2507, 0.943, 0.2754, 0.9346, 0.2937, 0.9864, 0.7218, 0.9338, 0.7035, 0.9857, 0.6727, 0.9733, 0.6956, 0.9232, 0.2937, 0.9864, 0.2754, 0.9346, 0.3016, 0.924, 0.3245, 0.9741, 0.6956, 0.9232, 0.6727, 0.9733, 0.6431, 0.9588, 0.6699, 0.9109, 0.3245, 0.9741, 0.3016, 0.924, 0.3274, 0.9118, 0.354, 0.9597, 0.6699, 0.9109, 0.6431, 0.9588, 0.6162, 0.9429, 0.6461, 0.8986, 0.354, 0.9597, 0.3274, 0.9118, 0.3512, 0.8995, 0.381, 0.9439, 0.6461, 0.8986, 0.6162, 0.9429, 0.5932, 0.9265, 0.6255, 0.887, 0.381, 0.9439, 0.3512, 0.8995, 0.3718, 0.888, 0.404, 0.9275, 0.6255, 0.887, 0.5932, 0.9265, 0.5749, 0.9103, 0.6091, 0.8774, 0.404, 0.9275, 0.3718, 0.888, 0.3882, 0.8784, 0.4223, 0.9113, 0.6091, 0.8774, 0.5749, 0.9103, 0.5618, 0.8954, 0.5953, 0.8712, 0.4223, 0.9113, 0.3882, 0.8784, 0.402, 0.8723, 0.4355, 0.8965, 0.5953, 0.8712, 0.5618, 0.8954, 0.5535, 0.8832, 0.5814, 0.8685, 0.4355, 0.8965, 0.402, 0.8723, 0.4159, 0.8696, 0.4438, 0.8843, 0.5814, 0.8685, 0.5535, 0.8832, 0.5489, 0.8749, 0.568, 0.8685, 0.4438, 0.8843, 0.4159, 0.8696, 0.4293, 0.8696, 0.4484, 0.8761])
me_circle.materials.append(mat_wood)
me_circle.update()
me_circle_001 = bpy.data.meshes.new('Circle.001')
me_circle_001.from_pydata([(0.0, 0.145, 0.0), (-0.02431, 0.09643, 0.0), (-0.02431, -0.09643, 0.0), (0.0, -0.145, 0.0), (0.02431, -0.09643, 0.0), (0.02431, 0.09643, 0.0), (0.0, 0.145, 1.302), (-0.02431, 0.09643, 1.302), (-0.02431, -0.09643, 1.302), (0.0, -0.145, 1.302), (0.02431, -0.09643, 1.302), (0.02431, 0.09643, 1.302), (3.954e-09, 0.1996, -0.1669), (-0.02431, 0.1412, -0.1552), (-0.02431, -0.09643, -0.1552), (0.0, -0.145, -0.1552), (0.02431, -0.09643, -0.1552), (0.02431, 0.1412, -0.1552), (-1.811e-09, 0.1036, -0.2996), (-0.02431, 0.05835, -0.3002), (-0.02431, -0.09643, -0.2996), (0.0, -0.145, -0.2996), (0.02431, -0.09643, -0.2996), (0.02431, 0.05835, -0.3002), (-1.542e-09, 0.1097, -0.468), (-0.02431, 0.07571, -0.468), (-0.02431, -0.09643, -0.468), (1.665e-16, -0.145, -0.468), (0.02431, -0.09643, -0.468), (0.02431, 0.07571, -0.468), (-4.386e-10, 0.135, 1.401), (-0.02431, 0.08639, 1.401), (-0.02431, -0.1033, 1.401), (-1.38e-10, -0.1498, 1.4), (0.02431, -0.1033, 1.401), (0.02431, 0.08639, 1.401), (-1.689e-08, 0.1082, 1.515), (-0.02431, 0.05964, 1.515), (-0.02431, -0.1863, 1.515), (-1.612e-08, -0.2402, 1.49), (0.02431, -0.1863, 1.515), (0.02431, 0.05964, 1.515), (0.02431, 0.1193, -0.1039), (0.02431, 0.1016, -0.0508), (0.02431, -0.09643, -0.05174), (0.02431, -0.09643, -0.1035), (0.0, -0.145, -0.1035), (0.0, -0.145, -0.05174), (-0.02431, -0.09643, -0.05174), (-0.02431, -0.09643, -0.1035), (-0.02431, 0.1193, -0.1039), (-0.02431, 0.1016, -0.0508), (1.338e-11, 0.152, -0.04956), (1.852e-09, 0.1721, -0.1084), (-0.02431, -0.09643, -0.2635), (-0.02431, -0.09643, -0.2274), (-0.02431, -0.09643, -0.1913), (-0.02431, 0.1104, -0.1919), (-0.02431, 0.08635, -0.2263), (-0.02431, 0.06955, -0.263), (0.02431, 0.06955, -0.263), (0.02431, 0.08635, -0.2263), (0.02431, 0.1104, -0.1919), (0.02431, -0.09643, -0.1913), (0.02431, -0.09643, -0.2274), (0.02431, -0.09643, -0.2635), (0.0, -0.145, -0.2635), (0.0, -0.145, -0.2274), (0.0, -0.145, -0.1913), (1.434e-09, 0.1647, -0.1956), (1.095e-10, 0.1365, -0.231), (-1.199e-09, 0.1172, -0.2636), (-0.02431, 0.06157, -0.4283), (-0.02431, 0.05359, -0.3856), (-0.02431, 0.05289, -0.3429), (-2.062e-09, 0.09782, -0.3425), (-2.093e-09, 0.09712, -0.3853), (-1.609e-09, 0.1082, -0.4282), (0.02431, 0.05289, -0.3429), (0.02431, 0.05359, -0.3856), (0.02431, 0.06157, -0.4283), (0.02431, -0.09643, -0.4282), (0.02431, -0.09643, -0.3853), (0.02431, -0.09643, -0.3425), (0.0, -0.145, -0.3425), (0.0, -0.145, -0.3853), (0.0, -0.145, -0.4282), (-0.02431, -0.09643, -0.4282), (-0.02431, -0.09643, -0.3853), (-0.02431, -0.09643, -0.3425), (-0.02431, 0.1097, -0.468), (0.02431, 0.1097, -0.468), (-0.02431, -0.145, -0.468), (0.02431, -0.145, -0.468), (0.01524, 0.06224, -0.5231), (0.01524, -0.09752, -0.5231), (-0.01524, 0.06224, -0.5231), (-0.01524, -0.09752, -0.5231), (-0.02431, 0.1097, -0.5231), (0.02431, 0.1097, -0.5231), (-0.02431, -0.145, -0.5231), (0.02431, -0.145, -0.5231), (0.01524, 0.06224, -1.678), (0.01524, -0.09752, -1.598), (-0.01524, 0.06224, -1.678), (-0.01524, -0.09752, -1.598), (-0.02431, -0.09724, 1.352), (-3.539e-11, -0.1458, 1.352), (-2.193e-10, 0.14, 1.352), (-0.02431, 0.09141, 1.352), (0.02431, 0.09141, 1.352), (0.02431, -0.09724, 1.352), (-0.02431, 0.06738, 1.486), (-0.02431, 0.07512, 1.458), (-0.02431, 0.08128, 1.429), (-0.02431, -0.1139, 1.429), (-0.02431, -0.1293, 1.458), (-0.02431, -0.1531, 1.486), (0.02431, -0.1531, 1.486), (0.02431, -0.1293, 1.458), (0.02431, -0.1139, 1.429), (0.02431, 0.08128, 1.429), (0.02431, 0.07512, 1.458), (0.02431, 0.06738, 1.486), (-4.624e-09, -0.1646, 1.429), (-9.454e-09, -0.1873, 1.458), (-1.369e-08, -0.2159, 1.48), (-1.273e-08, 0.116, 1.486), (-8.57e-09, 0.1237, 1.458), (-4.481e-09, 0.1299, 1.429), (-1.749e-08, 0.09449, 1.552), (-0.02431, 0.04778, 1.552), (-0.02431, -0.1712, 1.552), (-1.855e-08, -0.2198, 1.552), (0.02431, -0.1712, 1.552), (0.02431, 0.04778, 1.552), (-2.196e-08, 0.08399, 1.582), (-0.02431, 0.03542, 1.582), (-0.02431, -0.1616, 1.582), (-2.214e-08, -0.2102, 1.582), (0.02431, -0.1616, 1.582), (0.02431, 0.03542, 1.582), (-2.787e-08, 0.06785, 1.621), (-0.02431, 0.01928, 1.621), (-0.02431, -0.1484, 1.621), (-2.677e-08, -0.197, 1.621), (0.02431, -0.1484, 1.621), (0.02431, 0.01928, 1.621), (-3.382e-08, 0.0509, 1.659), (-0.02431, 0.002325, 1.659), (-0.02431, -0.135, 1.659), (-3.139e-08, -0.1836, 1.659), (0.02431, -0.135, 1.659), (0.02431, 0.002325, 1.659), (-4.06e-08, 0.02727, 1.702), (-0.02431, -0.0227, 1.702), (-0.02431, -0.1208, 1.702), (-3.652e-08, -0.1694, 1.702), (0.02431, -0.1208, 1.702), (0.02431, -0.0227, 1.702), (-1.487e-07, -0.0007298, 1.749), (-0.02431, -0.0535, 1.749), (-0.02431, -0.104, 1.749), (-4.207e-08, -0.1526, 1.749), (0.02431, -0.104, 1.749), (0.02431, -0.0535, 1.749), (-5.498e-08, -0.03383, 1.794), (-0.02431, -0.08736, 1.794), (-4.635e-08, -0.1264, 1.82), (-4.68e-08, -0.1367, 1.794), (-4.596e-08, -0.1173, 1.848), (-5.595e-08, -0.05607, 1.82), (-5.702e-08, -0.08037, 1.848), (-4.571e-08, -0.1118, 1.863), (-5.76e-08, -0.0938, 1.863), (-5.18e-08, -0.106, 1.876), (0.02431, -0.08736, 1.794)], [], [(4, 5, 11, 10), (2, 3, 9, 8), (0, 1, 7, 6), (5, 0, 6, 11), (3, 4, 10, 9), (1, 2, 8, 7), (42, 45, 16, 17), (46, 49, 14, 15), (50, 53, 12, 13), (53, 42, 17, 12), (45, 46, 15, 16), (49, 50, 13, 14), (54, 59, 19, 20), (60, 65, 22, 23), (66, 54, 20, 21), (59, 71, 18, 19), (71, 60, 23, 18), (65, 66, 21, 22), (72, 77, 24, 25), (77, 80, 29, 24), (81, 86, 27, 28), (87, 72, 25, 26), (80, 81, 28, 29), (86, 87, 26, 27), (106, 107, 33, 32), (108, 109, 31, 30), (110, 108, 30, 35), (107, 111, 34, 33), (109, 106, 32, 31), (111, 110, 35, 34), (112, 117, 38, 37), (118, 123, 41, 40), (117, 126, 39, 38), (127, 112, 37, 36), (123, 127, 36, 41), (126, 118, 40, 39), (2, 1, 51, 48), (48, 51, 50, 49), (4, 3, 47, 44), (44, 47, 46, 45), (0, 5, 43, 52), (52, 43, 42, 53), (1, 0, 52, 51), (51, 52, 53, 50), (3, 2, 48, 47), (47, 48, 49, 46), (5, 4, 44, 43), (43, 44, 45, 42), (16, 15, 68, 63), (63, 68, 67, 64), (64, 67, 66, 65), (12, 17, 62, 69), (69, 62, 61, 70), (70, 61, 60, 71), (13, 12, 69, 57), (57, 69, 70, 58), (58, 70, 71, 59), (15, 14, 56, 68), (68, 56, 55, 67), (67, 55, 54, 66), (17, 16, 63, 62), (62, 63, 64, 61), (61, 64, 65, 60), (14, 13, 57, 56), (56, 57, 58, 55), (55, 58, 59, 54), (21, 20, 89, 84), (84, 89, 88, 85), (85, 88, 87, 86), (23, 22, 83, 78), (78, 83, 82, 79), (79, 82, 81, 80), (20, 19, 74, 89), (89, 74, 73, 88), (88, 73, 72, 87), (22, 21, 84, 83), (83, 84, 85, 82), (82, 85, 86, 81), (18, 23, 78, 75), (75, 78, 79, 76), (76, 79, 80, 77), (19, 18, 75, 74), (74, 75, 76, 73), (73, 76, 77, 72), (92, 27, 93, 101, 100), (99, 101, 95, 94), (100, 98, 96, 97), (29, 28, 93, 101, 99, 91), (26, 25, 90, 98, 100, 92), (90, 24, 91, 99, 98), (98, 99, 94, 96), (100, 101, 95, 97), (94, 95, 103, 102), (97, 95, 103, 105), (96, 94, 102, 104), (97, 96, 104, 105), (10, 11, 110, 111), (7, 8, 106, 109), (9, 10, 111, 107), (11, 6, 108, 110), (6, 7, 109, 108), (8, 9, 107, 106), (33, 34, 120, 124), (124, 120, 119, 125), (125, 119, 118, 126), (35, 30, 129, 121), (121, 129, 128, 122), (122, 128, 127, 123), (30, 31, 114, 129), (129, 114, 113, 128), (128, 113, 112, 127), (32, 33, 124, 115), (115, 124, 125, 116), (116, 125, 126, 117), (34, 35, 121, 120), (120, 121, 122, 119), (119, 122, 123, 118), (31, 32, 115, 114), (114, 115, 116, 113), (113, 116, 117, 112), (37, 38, 132, 131), (40, 41, 135, 134), (38, 39, 133, 132), (36, 37, 131, 130), (41, 36, 130, 135), (39, 40, 134, 133), (130, 131, 137, 136), (135, 130, 136, 141), (133, 134, 140, 139), (131, 132, 138, 137), (134, 135, 141, 140), (132, 133, 139, 138), (140, 141, 147, 146), (138, 139, 145, 144), (136, 137, 143, 142), (141, 136, 142, 147), (139, 140, 146, 145), (137, 138, 144, 143), (147, 142, 148, 153), (145, 146, 152, 151), (143, 144, 150, 149), (146, 147, 153, 152), (144, 145, 151, 150), (142, 143, 149, 148), (152, 153, 159, 158), (150, 151, 157, 156), (148, 149, 155, 154), (153, 148, 154, 159), (151, 152, 158, 157), (149, 150, 156, 155), (159, 154, 160, 165), (157, 158, 164, 163), (155, 156, 162, 161), (158, 159, 165, 164), (156, 157, 163, 162), (154, 155, 161, 160), (161, 162, 167), (174, 172, 171, 166, 167, 175), (161, 167, 166, 160), (163, 169, 167, 162), (164, 176, 169, 163), (164, 165, 176), (165, 160, 166, 176), (170, 173, 175, 167, 169, 168), (168, 169, 176, 175, 173, 170), (174, 175, 176, 166, 171, 172)])
_uv = me_circle_001.uv_layers.new(name='UVMap')
_uv.uv.foreach_set('vector', [0.0, 0.0, 0.0, 0.0, 0.0, 0.0, 0.0, 0.0, 0.0, 0.0, 0.0, 0.0, 0.0, 0.0, 0.0, 0.0, 0.0, 0.0, 0.0, 0.0, 0.0, 0.0, 0.0, 0.0, 0.0, 0.0, 0.0, 0.0, 0.0, 0.0, 0.0, 0.0, 0.0, 0.0, 0.0, 0.0, 0.0, 0.0, 0.0, 0.0, 0.0, 0.0, 0.0, 0.0, 0.0, 0.0, 0.0, 0.0, 0.0, 0.0, 0.0, 0.0, 0.0, 0.0, 0.0, 0.0, 0.0, 0.0, 0.0, 0.0, 0.0, 0.0, 0.0, 0.0, 0.0, 0.0, 0.0, 0.0, 0.0, 0.0, 0.0, 0.0, 0.0, 0.0, 0.0, 0.0, 0.0, 0.0, 0.0, 0.0, 0.0, 0.0, 0.0, 0.0, 0.0, 0.0, 0.0, 0.0, 0.0, 0.0, 0.0, 0.0, 0.0, 0.0, 0.0, 0.0, 0.0, 0.0, 0.0, 0.0, 0.0, 0.0, 0.0, 0.0, 0.0, 0.0, 0.0, 0.0, 0.0, 0.0, 0.0, 0.0, 0.0, 0.0, 0.0, 0.0, 0.0, 0.0, 0.0, 0.0, 0.0, 0.0, 0.0, 0.0, 0.0, 0.0, 0.0, 0.0, 0.0, 0.0, 0.0, 0.0, 0.0, 0.0, 0.0, 0.0, 0.0, 0.0, 0.0, 0.0, 0.0, 0.0, 0.0, 0.0, 0.0, 0.0, 0.0, 0.0, 0.0, 0.0, 0.0, 0.0, 0.0, 0.0, 0.0, 0.0, 0.0, 0.0, 0.0, 0.0, 0.0, 0.0, 0.0, 0.0, 0.0, 0.0, 0.0, 0.0, 0.0, 0.0, 0.0, 0.0, 0.0, 0.0, 0.0, 0.0, 0.0, 0.0, 0.0, 0.0, 0.0, 0.0, 0.0, 0.0, 0.0, 0.0, 0.0, 0.0, 0.0, 0.0, 0.0, 0.0, 0.0, 0.0, 0.0, 0.0, 0.0, 0.0, 0.0, 0.0, 0.0, 0.0, 0.0, 0.0, 0.0, 0.0, 0.0, 0.0, 0.0, 0.0, 0.0, 0.0, 0.0, 0.0, 0.0, 0.0, 0.0, 0.0, 0.0, 0.0, 0.0, 0.0, 0.0, 0.0, 0.0, 0.0, 0.0, 0.0, 0.0, 0.0, 0.0, 0.0, 0.0, 0.0, 0.0, 0.0, 0.0, 0.0, 0.0, 0.0, 0.0, 0.0, 0.0, 0.0, 0.0, 0.0, 0.0, 0.0, 0.0, 0.0, 0.0, 0.0, 0.0, 0.0, 0.0, 0.0, 0.0, 0.0, 0.0, 0.0, 0.0, 0.0, 0.0, 0.0, 0.0, 0.0, 0.0, 0.0, 0.0, 0.0, 0.0, 0.0, 0.0, 0.0, 0.0, 0.0, 0.0, 0.0, 0.0, 0.0, 0.0, 0.0, 0.0, 0.0, 0.0, 0.0, 0.0, 0.0, 0.0, 0.0, 0.0, 0.0, 0.0, 0.0, 0.0, 0.0, 0.0, 0.0, 0.0, 0.0, 0.0, 0.0, 0.0, 0.0, 0.0, 0.0, 0.0, 0.0, 0.0, 0.0, 0.0, 0.0, 0.0, 0.0, 0.0, 0.0, 0.0, 0.0, 0.0, 0.0, 0.0, 0.0, 0.0, 0.0, 0.0, 0.0, 0.0, 0.0, 0.0, 0.0, 0.0, 0.0, 0.0, 0.0, 0.0, 0.0, 0.0, 0.0, 0.0, 0.0, 0.0, 0.0, 0.0, 0.0, 0.0, 0.0, 0.0, 0.0, 0.0, 0.0, 0.0, 0.0, 0.0, 0.0, 0.0, 0.0, 0.0, 0.0, 0.0, 0.0, 0.0, 0.0, 0.0, 0.0, 0.0, 0.0, 0.0, 0.0, 0.0, 0.0, 0.0, 0.0, 0.0, 0.0, 0.0, 0.0, 0.0, 0.0, 0.0, 0.0, 0.0, 0.0, 0.0, 0.0, 0.0, 0.0, 0.0, 0.0, 0.0, 0.0, 0.0, 0.0, 0.0, 0.0, 0.0, 0.0, 0.0, 0.0, 0.0, 0.0, 0.0, 0.0, 0.0, 0.0, 0.0, 0.0, 0.0, 0.0, 0.0, 0.0, 0.0, 0.0, 0.0, 0.0, 0.0, 0.0, 0.0, 0.0, 0.0, 0.0, 0.0, 0.0, 0.0, 0.0, 0.0, 0.0, 0.0, 0.0, 0.0, 0.0, 0.0, 0.0, 0.0, 0.0, 0.0, 0.0, 0.0, 0.0, 0.0, 0.0, 0.0, 0.0, 0.0, 0.0, 0.0, 0.0, 0.0, 0.0, 0.0, 0.0, 0.0, 0.0, 0.0, 0.0, 0.0, 0.0, 0.0, 0.0, 0.0, 0.0, 0.0, 0.0, 0.0, 0.0, 0.0, 0.0, 0.0, 0.0, 0.0, 0.0, 0.0, 0.0, 0.0, 0.0, 0.0, 0.0, 0.0, 0.0, 0.0, 0.0, 0.0, 0.0, 0.0, 0.0, 0.0, 0.0, 0.0, 0.0, 0.0, 0.0, 0.0, 0.0, 0.0, 0.0, 0.0, 0.0, 0.0, 0.0, 0.0, 0.0, 0.0, 0.0, 0.0, 0.0, 0.0, 0.0, 0.0, 0.0, 0.0, 0.0, 0.0, 0.0, 0.0, 0.0, 0.0, 0.0, 0.0, 0.0, 0.0, 0.0, 0.0, 0.0, 0.0, 0.0, 0.0, 0.0, 0.0, 0.0, 0.0, 0.0, 0.0, 0.0, 0.0, 0.0, 0.0, 0.0, 0.0, 0.0, 0.0, 0.0, 0.0, 0.0, 0.0, 0.0, 0.0, 0.0, 0.0, 0.0, 0.0, 0.0, 0.0, 0.0, 0.0, 0.0, 0.0, 0.0, 0.0, 0.0, 0.0, 0.0, 0.0, 0.0, 0.0, 0.0, 0.0, 0.0, 0.0, 0.0, 0.0, 0.0, 0.0, 0.0, 0.0, 0.0, 0.0, 0.0, 0.0, 0.0, 0.0, 0.0, 0.0, 0.0, 0.0, 0.0, 0.0, 0.0, 0.0, 0.0, 0.0, 0.0, 0.0, 0.0, 0.0, 0.0, 0.0, 0.0, 0.0, 0.0, 0.0, 0.0, 0.0, 0.0, 0.0, 0.0, 0.0, 0.0, 0.0, 0.0, 0.0, 0.0, 0.0, 0.0, 0.0, 0.0, 0.0, 0.0, 0.0, 0.0, 0.0, 0.0, 0.0, 0.0, 0.0, 0.0, 0.0, 0.0, 0.0, 0.0, 0.0, 0.0, 0.0, 0.0, 0.0, 0.0, 0.0, 0.0, 0.0, 0.0, 0.0, 0.0, 0.0, 0.0, 0.0, 0.0, 0.0, 0.0, 0.0, 0.0, 0.0, 0.0, 0.0, 0.0, 0.0, 0.0, 0.0, 0.0, 0.0, 0.0, 0.0, 0.0, 0.0, 0.0, 0.0, 0.0, 0.0, 0.0, 0.0, 0.0, 0.0, 0.0, 0.0, 0.0, 0.0, 0.0, 0.0, 0.0, 0.0, 0.0, 0.0, 0.0, 0.0, 0.0, 0.0, 0.0, 0.0, 0.0, 0.0, 0.0, 0.0, 0.0, 0.0, 0.0, 0.0, 0.0, 0.0, 0.0, 0.0, 0.0, 0.0, 0.0, 0.0, 0.0, 0.0, 0.0, 0.0, 0.0, 0.0, 0.0, 0.0, 0.0, 0.0, 0.0, 0.0, 0.0, 0.0, 0.0, 0.0, 0.0, 0.0, 0.0, 0.0, 0.0, 0.0, 0.0, 0.0, 0.0, 0.0, 0.0, 0.0, 0.0, 0.0, 0.0, 0.0, 0.0, 0.0, 0.0, 0.0, 0.0, 0.0, 0.0, 0.0, 0.0, 0.0, 0.0, 0.0, 0.0, 0.0, 0.0, 0.0, 0.0, 0.0, 0.0, 0.0, 0.0, 0.0, 0.0, 0.0, 0.0, 0.0, 0.0, 0.0, 0.0, 0.0, 0.0, 0.0, 0.0, 0.0, 0.0, 0.0, 0.0, 0.0, 0.0, 0.0, 0.0, 0.0, 0.0, 0.0, 0.0, 0.0, 0.0, 0.0, 0.0, 0.0, 0.0, 0.0, 0.0, 0.0, 0.0, 0.0, 0.0, 0.0, 0.0, 0.0, 0.0, 0.0, 0.0, 0.0, 0.0, 0.0, 0.0, 0.0, 0.0, 0.0, 0.0, 0.0, 0.0, 0.0, 0.0, 0.0, 0.0, 0.0, 0.0, 0.0, 0.0, 0.0, 0.0, 0.0, 0.0, 0.0, 0.0, 0.0, 0.0, 0.0, 0.0, 0.0, 0.0, 0.0, 0.0, 0.0, 0.0, 0.0, 0.0, 0.0, 0.0, 0.0, 0.0, 0.0, 0.0, 0.0, 0.0, 0.0, 0.0, 0.0, 0.0, 0.0, 0.0, 0.0, 0.0, 0.0, 0.0, 0.0, 0.0, 0.0, 0.0, 0.0, 0.0, 0.0, 0.0, 0.0, 0.0, 0.0, 0.0, 0.0, 0.0, 0.0, 0.0, 0.0, 0.0, 0.0, 0.0, 0.0, 0.0, 0.0, 0.0, 0.0, 0.0, 0.0, 0.0, 0.0, 0.0, 0.0, 0.0, 0.0, 0.0, 0.0, 0.0, 0.0, 0.0, 0.0, 0.0, 0.0, 0.0, 0.0, 0.0, 0.0, 0.0, 0.0, 0.0, 0.0, 0.0, 0.0, 0.0, 0.0, 0.0, 0.0, 0.0, 0.0, 0.0, 0.0, 0.0, 0.0, 0.0, 0.0, 0.0, 0.0, 0.0, 0.0, 0.0, 0.0, 0.0, 0.0, 0.0, 0.0, 0.0, 0.0, 0.0, 0.0, 0.0, 0.0, 0.0, 0.0, 0.0, 0.0, 0.0, 0.0, 0.0, 0.0, 0.0, 0.0, 0.0, 0.0, 0.0, 0.0, 0.0, 0.0, 0.0, 0.0, 0.0, 0.0, 0.0, 0.0, 0.0, 0.0, 0.0, 0.0, 0.0, 0.0, 0.0, 0.0, 0.0, 0.0, 0.0, 0.0, 0.0, 0.0, 0.0, 0.0, 0.0, 0.0, 0.0, 0.0, 0.0, 0.0, 0.0, 0.0, 0.0, 0.0, 0.0, 0.0, 0.0, 0.0, 0.0, 0.0, 0.0, 0.0, 0.0, 0.0, 0.0, 0.0, 0.0, 0.0, 0.0, 0.0, 0.0, 0.0, 0.0, 0.0, 0.0, 0.0, 0.0, 0.0, 0.0, 0.0, 0.0, 0.0, 0.0, 0.0, 0.0, 0.0, 0.0, 0.0, 0.0, 0.0, 0.0, 0.0, 0.0, 0.0, 0.0, 0.0, 0.0, 0.0, 0.0, 0.0, 0.0, 0.0, 0.0, 0.0, 0.0, 0.0, 0.0, 0.0, 0.0, 0.0, 0.0, 0.0, 0.0, 0.0, 0.0, 0.0, 0.0, 0.0, 0.0, 0.0, 0.0, 0.0, 0.0, 0.0, 0.0, 0.0, 0.0, 0.0, 0.0, 0.0, 0.0, 0.0, 0.0, 0.0, 0.0, 0.0, 0.0, 0.0, 0.0, 0.0, 0.0, 0.0, 0.0, 0.0, 0.0, 0.0, 0.0, 0.0, 0.0, 0.0, 0.0, 0.0, 0.0, 0.0, 0.0, 0.0, 0.0, 0.0, 0.0, 0.0, 0.0, 0.0, 0.0, 0.0, 0.0, 0.0, 0.0, 0.0, 0.0, 0.0, 0.0, 0.0, 0.0, 0.0, 0.0, 0.0, 0.0, 0.0, 0.0, 0.0, 0.0, 0.0, 0.0, 0.0, 0.0, 0.0, 0.0, 0.0, 0.0, 0.0, 0.0, 0.0, 0.0, 0.0, 0.0, 0.0, 0.0, 0.0, 0.0, 0.0, 0.0, 0.0, 0.0, 0.0, 0.0, 0.0, 0.0, 0.0, 0.0, 0.0, 0.0, 0.0, 0.0, 0.0, 0.0, 0.0, 0.0, 0.0, 0.0, 0.0, 0.0, 0.0, 0.0, 0.0, 0.0, 0.0, 0.0, 0.0, 0.0, 0.0, 0.0, 0.0, 0.0, 0.0, 0.0, 0.0, 0.0, 0.0, 0.0, 0.0, 0.0, 0.0, 0.0, 0.0, 0.0, 0.0, 0.0, 0.0, 0.0, 0.0, 0.0, 0.0, 0.0, 0.0, 0.0, 0.0, 0.0, 0.0, 0.0, 0.0, 0.0, 0.0, 0.0, 0.0, 0.0, 0.0, 0.0, 0.0, 0.0, 0.0, 0.0, 0.0, 0.0, 0.0, 0.0, 0.0, 0.0, 0.0, 0.0, 0.0, 0.0, 0.0, 0.0, 0.0, 0.0, 0.0, 0.0, 0.0, 0.0, 0.0, 0.0, 0.0, 0.0, 0.0, 0.0, 0.0, 0.0, 0.0, 0.0, 0.0, 0.0, 0.0, 0.0, 0.0, 0.0, 0.0, 0.0, 0.0, 0.0, 0.0, 0.0, 0.0, 0.0, 0.0, 0.0, 0.0, 0.0, 0.0, 0.0, 0.0, 0.0, 0.0, 0.0, 0.0, 0.0, 0.0, 0.0, 0.0, 0.0, 0.0, 0.0, 0.0, 0.0, 0.0, 0.0, 0.0, 0.0, 0.0, 0.0, 0.0, 0.0, 0.0, 0.0, 0.0, 0.0, 0.0, 0.0, 0.0, 0.0, 0.0, 0.0, 0.0, 0.0, 0.0, 0.0, 0.0, 0.0, 0.0, 0.0, 0.0, 0.0, 0.0, 0.0, 0.0, 0.0, 0.0, 0.0, 0.0, 0.0, 0.0, 0.0, 0.0, 0.0, 0.0, 0.0, 0.0, 0.0, 0.0, 0.0, 0.0, 0.0, 0.0, 0.0, 0.0, 0.0, 0.0, 0.0, 0.0, 0.0, 0.0, 0.0, 0.0, 0.0, 0.0, 0.0, 0.0, 0.0, 0.0, 0.0, 0.0, 0.0, 0.0, 0.0, 0.0, 0.0, 0.0, 0.0, 0.0, 0.0, 0.0, 0.0, 0.0, 0.0, 0.0, 0.0, 0.0, 0.0, 0.0, 0.0, 0.0, 0.0, 0.0, 0.0, 0.0, 0.0, 0.0, 0.0, 0.0, 0.0])
me_circle_001.materials.append(mat_blade)
me_circle_001.update()

# ---- objects
ob_light = bpy.data.objects.new('Light', light_light)
ob_camera = bpy.data.objects.new('Camera', cam_camera)
ob_front_view = bpy.data.objects.new('Front_View', None)
ob_side_no_handle = bpy.data.objects.new('Side_No_Handle', None)
ob_back_view = bpy.data.objects.new('Back_View', None)
ob_side_handle = bpy.data.objects.new('Side_Handle', None)
ob_top_view = bpy.data.objects.new('Top_View', None)
ob_bottem_view = bpy.data.objects.new('Bottem_View', None)
ob_handle = bpy.data.objects.new('Handle', me_circle)
ob_blade = bpy.data.objects.new('Blade', me_circle_001)

# ---- transforms, parenting, visibility, modifiers, constraints
ob_light.location = (4.076, 1.005, 5.904)
ob_light.rotation_euler = (0.6503, 0.05522, 1.866)
ob_light.lock_rotations_4d = False
ob_light.empty_display_type = 'ARROWS'
ob_light.color = (0.0, 0.0, 0.0, 0.0)
ob_light.lineart.crease_threshold = 0.0
ob_camera.location = (7.359, -6.926, 4.958)
ob_camera.rotation_euler = (1.109, 0.0, 0.8149)
ob_camera.lock_rotations_4d = False
ob_camera.empty_display_type = 'ARROWS'
ob_camera.color = (0.0, 0.0, 0.0, 0.0)
ob_camera.display_type = 'WIRE'
ob_camera.lineart.crease_threshold = 0.0
ob_front_view.location = (0.0, 0.9586, 0.0)
ob_front_view.rotation_euler = (1.571, 1.571, 1.571)
ob_front_view.empty_display_type = 'IMAGE'
ob_front_view.empty_display_size = 5.0
ob_front_view.use_empty_image_alpha = True
ob_front_view.color = (1.0, 1.0, 1.0, 0.5)
ob_side_no_handle.location = (-1.012, 0.0, 0.0)
ob_side_no_handle.rotation_euler = (1.571, 1.571, -0.0)
ob_side_no_handle.empty_display_type = 'IMAGE'
ob_side_no_handle.empty_display_size = 5.0
ob_side_no_handle.use_empty_image_alpha = True
ob_side_no_handle.color = (1.0, 1.0, 1.0, 0.5)
ob_back_view.location = (0.0, -0.399, 0.0)
ob_back_view.rotation_euler = (1.571, 1.571, 1.571)
ob_back_view.empty_display_type = 'IMAGE'
ob_back_view.empty_display_size = 5.0
ob_back_view.use_empty_image_alpha = True
ob_back_view.color = (1.0, 1.0, 1.0, 0.5)
ob_side_handle.location = (0.2826, 0.0, 0.0)
ob_side_handle.rotation_euler = (1.571, 1.571, -0.0)
ob_side_handle.empty_display_type = 'IMAGE'
ob_side_handle.empty_display_size = 5.0
ob_side_handle.use_empty_image_alpha = True
ob_side_handle.color = (1.0, 1.0, 1.0, 0.5)
ob_top_view.location = (0.2886, -2.302, 0.0)
ob_top_view.rotation_euler = (1.629e-07, -4.371e-08, -1.571)
ob_top_view.empty_display_type = 'IMAGE'
ob_top_view.empty_display_size = 5.0
ob_top_view.use_empty_image_alpha = True
ob_top_view.color = (1.0, 1.0, 1.0, 0.5)
ob_bottem_view.location = (0.2902, 2.166, 0.0)
ob_bottem_view.rotation_euler = (1.629e-07, -4.371e-08, -1.571)
ob_bottem_view.empty_display_type = 'IMAGE'
ob_bottem_view.empty_display_size = 5.0
ob_bottem_view.use_empty_image_alpha = True
ob_bottem_view.color = (1.0, 1.0, 1.0, 0.5)
ob_handle.location = (0.0, 0.0, 0.0)
_m = ob_handle.modifiers.new('Auto Smooth', 'NODES')
_m.node_group = ng_auto_smooth
_gi = [s.identifier for s in ng_auto_smooth.interface.items_tree if s.item_type == 'SOCKET' and s.in_out == 'INPUT']
_m[_gi[1]] = 0.3491  # Angle
ob_blade.location = (0.015, 0.0, 0.0)
ob_blade.rotation_euler = (0.0, 0.0, 1.571)

# ---- collection membership
col_collection.objects.link(ob_light)
col_collection.objects.link(ob_camera)
col_reference.objects.link(ob_front_view)
col_reference.objects.link(ob_side_no_handle)
col_reference.objects.link(ob_back_view)
col_reference.objects.link(ob_side_handle)
col_reference.objects.link(ob_top_view)
col_reference.objects.link(ob_bottem_view)
col_model.objects.link(ob_handle)
col_model.objects.link(ob_blade)
def _layer_coll(name, lc=None):
    lc = lc or bpy.context.view_layer.layer_collection
    for c in lc.children:
        if c.name == name: return c
        r = _layer_coll(name, c)
        if r: return r
_layer_coll('Collection').exclude = True

# ---- scene / render settings (as saved in the file)
scene.camera = ob_camera
scene.frame_start = 1; scene.frame_end = 250; scene.frame_set(0)
scene.render.engine = 'BLENDER_EEVEE_NEXT'
scene.cycles.sampling_pattern = 'TABULATED_SOBOL'
scene.cycles.use_light_tree = False
scene.view_settings.view_transform = 'Filmic'
bpy.context.view_layer.update()
